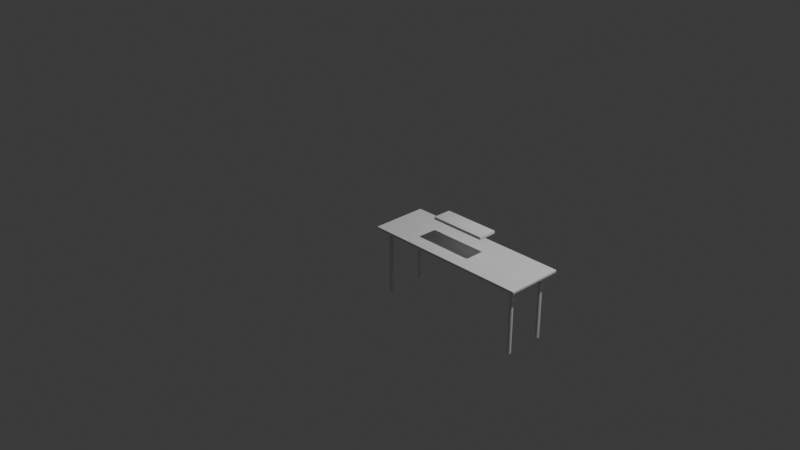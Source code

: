# Source: Untitled.blend  (saved by Blender 4.4.32; exported with 4.5.12 LTS)
import bpy
from mathutils import Matrix  # noqa: F401  (used for matrix-valued properties, if any)

bpy.ops.wm.read_factory_settings(use_empty=True)
scene = bpy.context.scene
scene.name = 'Scene'

# ---- collections
col_collection = bpy.data.collections.new('Collection'); scene.collection.children.link(col_collection)
col_table = bpy.data.collections.new('table'); scene.collection.children.link(col_table)

# ---- node groups
ng_smooth_by_angle = bpy.data.node_groups.new('Smooth by Angle', 'GeometryNodeTree')
_s = ng_smooth_by_angle.interface.new_socket(name='Mesh', in_out='OUTPUT', socket_type='NodeSocketGeometry')
_s = ng_smooth_by_angle.interface.new_socket(name='Mesh', in_out='INPUT', socket_type='NodeSocketGeometry')
_s = ng_smooth_by_angle.interface.new_socket(name='Angle', in_out='INPUT', socket_type='NodeSocketFloat')
_s.subtype = 'ANGLE'
_s.default_value = 0.5236
_s.min_value = 0.0
_s.max_value = 3.142
_s.description = 'Maximum face angle for smooth edges'
_s = ng_smooth_by_angle.interface.new_socket(name='Ignore Sharpness', in_out='INPUT', socket_type='NodeSocketBool')
_s.force_non_field = True
ng_smooth_by_angle.description = 'Set the sharpness of mesh edges based on the angle between the neighboring faces'
ng_smooth_by_angle.is_modifier = True
_N = ng_smooth_by_angle.nodes; _L = ng_smooth_by_angle.links
n0 = _N.new('GeometryNodeSetShadeSmooth'); n0.name = 'Set Shade Smooth'; n0.location = (120, -80)
n0.domain = 'EDGE'
n1 = _N.new('GeometryNodeSetShadeSmooth'); n1.name = 'Set Shade Smooth.001'; n1.location = (300, -80)
n2 = _N.new('NodeGroupOutput'); n2.name = 'Group Output'; n2.location = (480, -80)
n3 = _N.new('GeometryNodeInputMeshEdgeAngle'); n3.name = 'Edge Angle'; n3.location = (-440, -240)
n4 = _N.new('NodeGroupInput'); n4.name = 'Group Input'; n4.location = (-80, -80)
n5 = _N.new('GeometryNodeInputEdgeSmooth'); n5.name = 'Is Edge Smooth'; n5.location = (-260, -120)
n6 = _N.new('GeometryNodeInputShadeSmooth'); n6.name = 'Is Shade Smooth'; n6.location = (-440, -397)
n7 = _N.new('FunctionNodeCompare'); n7.name = 'Compare'; n7.location = (-260, -260)
n7.operation = 'LESS_EQUAL'
n7.inputs[6].default_value = (0.0, 0.0, 0.0, 0.0)
n7.inputs[7].default_value = (0.0, 0.0, 0.0, 0.0)
n8 = _N.new('FunctionNodeBooleanMath'); n8.name = 'Boolean Math.001'; n8.location = (-80, -260)
n9 = _N.new('NodeGroupInput'); n9.name = 'Group Input.001'; n9.location = (-440, -329)
n10 = _N.new('NodeGroupInput'); n10.name = 'Group Input.002'; n10.location = (-259, -189)
n11 = _N.new('FunctionNodeBooleanMath'); n11.name = 'Boolean Math'; n11.location = (-80, -149)
n11.operation = 'OR'
n12 = _N.new('FunctionNodeBooleanMath'); n12.name = 'Boolean Math.002'; n12.location = (-260, -380)
n12.operation = 'OR'
n13 = _N.new('NodeGroupInput'); n13.name = 'Group Input.003'; n13.location = (-440, -460)
_L.new(n3.outputs[0], n7.inputs[0])
_L.new(n1.outputs[0], n2.inputs[0])
_L.new(n9.outputs[1], n7.inputs[1])
_L.new(n7.outputs[0], n8.inputs[0])
_L.new(n4.outputs[0], n0.inputs[0])
_L.new(n0.outputs[0], n1.inputs[0])
_L.new(n8.outputs[0], n0.inputs[2])
_L.new(n10.outputs[2], n11.inputs[1])
_L.new(n5.outputs[0], n11.inputs[0])
_L.new(n11.outputs[0], n0.inputs[1])
_L.new(n13.outputs[2], n12.inputs[1])
_L.new(n6.outputs[0], n12.inputs[0])
_L.new(n12.outputs[0], n8.inputs[1])
n2.is_active_output = True

# ---- world
world_world = bpy.data.worlds.new('World'); scene.world = world_world
world_world.use_nodes = True; world_world.node_tree.nodes.clear()
_N = world_world.node_tree.nodes; _L = world_world.node_tree.links
n0 = _N.new('ShaderNodeOutputWorld'); n0.name = 'World Output'; n0.location = (300, 300)
n1 = _N.new('ShaderNodeBackground'); n1.name = 'Background'; n1.location = (10, 300)
n1.inputs[0].default_value = (0.05088, 0.05088, 0.05088, 1.0)
_L.new(n1.outputs[0], n0.inputs[0])
n0.is_active_output = True
world_world.color = (0.05088, 0.05088, 0.05088)
world_world.sun_shadow_jitter_overblur = 0.0

# ---- cameras
cam_camera = bpy.data.cameras.new('Camera')
cam_camera.clip_end = 100.0
cam_camera.ortho_scale = 7.314

# ---- lights
light_light = bpy.data.lights.new('Light', 'POINT')
light_light.energy = 1000.0
light_light.shadow_soft_size = 0.1

# ---- meshes
me_cube_003 = bpy.data.meshes.new('Cube.003')
me_cube_003.from_pydata([(-0.8947, -0.2947, -0.015), (-0.8947, -0.3, -0.009681), (-0.9, -0.2947, -0.009681), (-0.8947, -0.2963, -0.01474), (-0.8947, -0.2978, -0.01398), (-0.8963, -0.2947, -0.01474), (-0.8964, -0.2964, -0.01443), (-0.8963, -0.2977, -0.01372), (-0.8978, -0.2947, -0.01398), (-0.8977, -0.2963, -0.01371), (-0.8975, -0.2975, -0.01321), (-0.8963, -0.2997, -0.009681), (-0.8978, -0.299, -0.009681), (-0.8947, -0.2997, -0.01133), (-0.8964, -0.2994, -0.01137), (-0.8977, -0.2987, -0.01131), (-0.8947, -0.299, -0.01281), (-0.8963, -0.2987, -0.01274), (-0.8975, -0.2982, -0.0125), (-0.8997, -0.2947, -0.01133), (-0.899, -0.2947, -0.01281), (-0.8997, -0.2963, -0.009681), (-0.8994, -0.2964, -0.01138), (-0.8987, -0.2963, -0.01273), (-0.899, -0.2978, -0.009681), (-0.8987, -0.2977, -0.01132), (-0.8982, -0.2975, -0.0125), (-0.8947, -0.3, 0.009681), (-0.8947, -0.2947, 0.015), (-0.9, -0.2947, 0.009681), (-0.8947, -0.2997, 0.01133), (-0.8947, -0.299, 0.01281), (-0.8963, -0.2997, 0.009681), (-0.8964, -0.2994, 0.01138), (-0.8963, -0.2987, 0.01273), (-0.8978, -0.299, 0.009681), (-0.8977, -0.2987, 0.01132), (-0.8975, -0.2982, 0.0125), (-0.8963, -0.2947, 0.01474), (-0.8978, -0.2947, 0.01398), (-0.8947, -0.2963, 0.01474), (-0.8964, -0.2964, 0.01443), (-0.8977, -0.2963, 0.01372), (-0.8947, -0.2978, 0.01398), (-0.8963, -0.2977, 0.01371), (-0.8975, -0.2975, 0.01321), (-0.8997, -0.2963, 0.009681), (-0.899, -0.2978, 0.009681), (-0.8997, -0.2947, 0.01133), (-0.8994, -0.2964, 0.01137), (-0.8987, -0.2977, 0.01131), (-0.899, -0.2947, 0.01281), (-0.8987, -0.2963, 0.01274), (-0.8982, -0.2975, 0.0125), (-0.8947, 0.2947, -0.015), (-0.9, 0.2947, -0.009681), (-0.8947, 0.3, -0.009681), (-0.8963, 0.2947, -0.01474), (-0.8978, 0.2947, -0.01398), (-0.8947, 0.2963, -0.01474), (-0.8964, 0.2964, -0.01443), (-0.8977, 0.2963, -0.01372), (-0.8947, 0.2978, -0.01398), (-0.8963, 0.2977, -0.01371), (-0.8975, 0.2975, -0.01321), (-0.8997, 0.2963, -0.009681), (-0.899, 0.2978, -0.009681), (-0.8997, 0.2947, -0.01133), (-0.8994, 0.2964, -0.01137), (-0.8987, 0.2977, -0.01131), (-0.899, 0.2947, -0.01281), (-0.8987, 0.2963, -0.01274), (-0.8982, 0.2975, -0.0125), (-0.8947, 0.2997, -0.01133), (-0.8947, 0.299, -0.01281), (-0.8963, 0.2997, -0.009681), (-0.8964, 0.2994, -0.01138), (-0.8963, 0.2987, -0.01273), (-0.8978, 0.299, -0.009681), (-0.8977, 0.2987, -0.01132), (-0.8975, 0.2982, -0.0125), (-0.8947, 0.2947, 0.015), (-0.8947, 0.3, 0.009681), (-0.9, 0.2947, 0.009681), (-0.8947, 0.2963, 0.01474), (-0.8947, 0.2978, 0.01398), (-0.8963, 0.2947, 0.01474), (-0.8964, 0.2964, 0.01443), (-0.8963, 0.2977, 0.01372), (-0.8978, 0.2947, 0.01398), (-0.8977, 0.2963, 0.01371), (-0.8975, 0.2975, 0.01321), (-0.8963, 0.2997, 0.009681), (-0.8978, 0.299, 0.009681), (-0.8947, 0.2997, 0.01133), (-0.8964, 0.2994, 0.01137), (-0.8977, 0.2987, 0.01131), (-0.8947, 0.299, 0.01281), (-0.8963, 0.2987, 0.01274), (-0.8975, 0.2982, 0.0125), (-0.8997, 0.2947, 0.01133), (-0.899, 0.2947, 0.01281), (-0.8997, 0.2963, 0.009681), (-0.8994, 0.2964, 0.01138), (-0.8987, 0.2963, 0.01273), (-0.899, 0.2978, 0.009681), (-0.8987, 0.2977, 0.01132), (-0.8982, 0.2975, 0.0125), (0.8947, -0.2947, -0.015), (0.9, -0.2947, -0.009681), (0.8947, -0.3, -0.009681), (0.8963, -0.2947, -0.01474), (0.8978, -0.2947, -0.01398), (0.8947, -0.2963, -0.01474), (0.8964, -0.2964, -0.01443), (0.8977, -0.2963, -0.01372), (0.8947, -0.2978, -0.01398), (0.8963, -0.2977, -0.01371), (0.8975, -0.2975, -0.01321), (0.8997, -0.2963, -0.009681), (0.899, -0.2978, -0.009681), (0.8997, -0.2947, -0.01133), (0.8994, -0.2964, -0.01137), (0.8987, -0.2977, -0.01131), (0.899, -0.2947, -0.01281), (0.8987, -0.2963, -0.01274), (0.8982, -0.2975, -0.0125), (0.8947, -0.2997, -0.01133), (0.8947, -0.299, -0.01281), (0.8963, -0.2997, -0.009681), (0.8964, -0.2994, -0.01138), (0.8963, -0.2987, -0.01273), (0.8978, -0.299, -0.009681), (0.8977, -0.2987, -0.01132), (0.8975, -0.2982, -0.0125), (0.8947, -0.2947, 0.015), (0.8947, -0.3, 0.009681), (0.9, -0.2947, 0.009681), (0.8947, -0.2963, 0.01474), (0.8947, -0.2978, 0.01398), (0.8963, -0.2947, 0.01474), (0.8964, -0.2964, 0.01443), (0.8963, -0.2977, 0.01372), (0.8978, -0.2947, 0.01398), (0.8977, -0.2963, 0.01371), (0.8975, -0.2975, 0.01321), (0.8963, -0.2997, 0.009681), (0.8978, -0.299, 0.009681), (0.8947, -0.2997, 0.01133), (0.8964, -0.2994, 0.01137), (0.8977, -0.2987, 0.01131), (0.8947, -0.299, 0.01281), (0.8963, -0.2987, 0.01274), (0.8975, -0.2982, 0.0125), (0.8997, -0.2947, 0.01133), (0.899, -0.2947, 0.01281), (0.8997, -0.2963, 0.009681), (0.8994, -0.2964, 0.01138), (0.8987, -0.2963, 0.01273), (0.899, -0.2978, 0.009681), (0.8987, -0.2977, 0.01132), (0.8982, -0.2975, 0.0125), (0.8947, 0.2947, -0.015), (0.8947, 0.3, -0.009681), (0.9, 0.2947, -0.009681), (0.8947, 0.2963, -0.01474), (0.8947, 0.2978, -0.01398), (0.8963, 0.2947, -0.01474), (0.8964, 0.2964, -0.01443), (0.8963, 0.2977, -0.01372), (0.8978, 0.2947, -0.01398), (0.8977, 0.2963, -0.01371), (0.8975, 0.2975, -0.01321), (0.8963, 0.2997, -0.009681), (0.8978, 0.299, -0.009681), (0.8947, 0.2997, -0.01133), (0.8964, 0.2994, -0.01137), (0.8977, 0.2987, -0.01131), (0.8947, 0.299, -0.01281), (0.8963, 0.2987, -0.01274), (0.8975, 0.2982, -0.0125), (0.8997, 0.2947, -0.01133), (0.899, 0.2947, -0.01281), (0.8997, 0.2963, -0.009681), (0.8994, 0.2964, -0.01138), (0.8987, 0.2963, -0.01273), (0.899, 0.2978, -0.009681), (0.8987, 0.2977, -0.01132), (0.8982, 0.2975, -0.0125), (0.8947, 0.2947, 0.015), (0.9, 0.2947, 0.009681), (0.8947, 0.3, 0.009681), (0.8963, 0.2947, 0.01474), (0.8978, 0.2947, 0.01398), (0.8947, 0.2963, 0.01474), (0.8964, 0.2964, 0.01443), (0.8977, 0.2963, 0.01372), (0.8947, 0.2978, 0.01398), (0.8963, 0.2977, 0.01371), (0.8975, 0.2975, 0.01321), (0.8997, 0.2963, 0.009681), (0.899, 0.2978, 0.009681), (0.8997, 0.2947, 0.01133), (0.8994, 0.2964, 0.01137), (0.8987, 0.2977, 0.01131), (0.899, 0.2947, 0.01281), (0.8987, 0.2963, 0.01274), (0.8982, 0.2975, 0.0125), (0.8947, 0.2997, 0.01133), (0.8947, 0.299, 0.01281), (0.8963, 0.2997, 0.009681), (0.8964, 0.2994, 0.01138), (0.8963, 0.2987, 0.01273), (0.8978, 0.299, 0.009681), (0.8977, 0.2987, 0.01132), (0.8975, 0.2982, 0.0125)], [], [(110, 136, 27, 1), (164, 190, 137, 109), (189, 81, 28, 135), (2, 29, 83, 55), (56, 82, 191, 163), (0, 3, 6, 5), (3, 4, 7, 6), (4, 16, 17, 7), (5, 6, 9, 8), (6, 7, 10, 9), (7, 17, 18, 10), (1, 11, 14, 13), (11, 12, 15, 14), (12, 24, 25, 15), (13, 14, 17, 16), (14, 15, 18, 17), (15, 25, 26, 18), (2, 19, 22, 21), (19, 20, 23, 22), (20, 8, 9, 23), (21, 22, 25, 24), (22, 23, 26, 25), (23, 9, 10, 26), (10, 18, 26), (27, 30, 33, 32), (30, 31, 34, 33), (31, 43, 44, 34), (32, 33, 36, 35), (33, 34, 37, 36), (34, 44, 45, 37), (28, 38, 41, 40), (38, 39, 42, 41), (39, 51, 52, 42), (40, 41, 44, 43), (41, 42, 45, 44), (42, 52, 53, 45), (29, 46, 49, 48), (46, 47, 50, 49), (47, 35, 36, 50), (48, 49, 52, 51), (49, 50, 53, 52), (50, 36, 37, 53), (37, 45, 53), (54, 57, 60, 59), (57, 58, 61, 60), (58, 70, 71, 61), (59, 60, 63, 62), (60, 61, 64, 63), (61, 71, 72, 64), (55, 65, 68, 67), (65, 66, 69, 68), (66, 78, 79, 69), (67, 68, 71, 70), (68, 69, 72, 71), (69, 79, 80, 72), (56, 73, 76, 75), (73, 74, 77, 76), (74, 62, 63, 77), (75, 76, 79, 78), (76, 77, 80, 79), (77, 63, 64, 80), (64, 72, 80), (81, 84, 87, 86), (84, 85, 88, 87), (85, 97, 98, 88), (86, 87, 90, 89), (87, 88, 91, 90), (88, 98, 99, 91), (82, 92, 95, 94), (92, 93, 96, 95), (93, 105, 106, 96), (94, 95, 98, 97), (95, 96, 99, 98), (96, 106, 107, 99), (83, 100, 103, 102), (100, 101, 104, 103), (101, 89, 90, 104), (102, 103, 106, 105), (103, 104, 107, 106), (104, 90, 91, 107), (91, 99, 107), (108, 111, 114, 113), (111, 112, 115, 114), (112, 124, 125, 115), (113, 114, 117, 116), (114, 115, 118, 117), (115, 125, 126, 118), (109, 119, 122, 121), (119, 120, 123, 122), (120, 132, 133, 123), (121, 122, 125, 124), (122, 123, 126, 125), (123, 133, 134, 126), (110, 127, 130, 129), (127, 128, 131, 130), (128, 116, 117, 131), (129, 130, 133, 132), (130, 131, 134, 133), (131, 117, 118, 134), (118, 126, 134), (135, 138, 141, 140), (138, 139, 142, 141), (139, 151, 152, 142), (140, 141, 144, 143), (141, 142, 145, 144), (142, 152, 153, 145), (136, 146, 149, 148), (146, 147, 150, 149), (147, 159, 160, 150), (148, 149, 152, 151), (149, 150, 153, 152), (150, 160, 161, 153), (137, 154, 157, 156), (154, 155, 158, 157), (155, 143, 144, 158), (156, 157, 160, 159), (157, 158, 161, 160), (158, 144, 145, 161), (145, 153, 161), (162, 165, 168, 167), (165, 166, 169, 168), (166, 178, 179, 169), (167, 168, 171, 170), (168, 169, 172, 171), (169, 179, 180, 172), (163, 173, 176, 175), (173, 174, 177, 176), (174, 186, 187, 177), (175, 176, 179, 178), (176, 177, 180, 179), (177, 187, 188, 180), (164, 181, 184, 183), (181, 182, 185, 184), (182, 170, 171, 185), (183, 184, 187, 186), (184, 185, 188, 187), (185, 171, 172, 188), (172, 180, 188), (189, 192, 195, 194), (192, 193, 196, 195), (193, 205, 206, 196), (194, 195, 198, 197), (195, 196, 199, 198), (196, 206, 207, 199), (190, 200, 203, 202), (200, 201, 204, 203), (201, 213, 214, 204), (202, 203, 206, 205), (203, 204, 207, 206), (204, 214, 215, 207), (191, 208, 211, 210), (208, 209, 212, 211), (209, 197, 198, 212), (210, 211, 214, 213), (211, 212, 215, 214), (212, 198, 199, 215), (199, 207, 215), (54, 0, 5, 57), (57, 5, 8, 58), (58, 8, 20, 70), (70, 20, 19, 67), (67, 19, 2, 55), (1, 27, 32, 11), (11, 32, 35, 12), (12, 35, 47, 24), (24, 47, 46, 21), (21, 46, 29, 2), (28, 81, 86, 38), (38, 86, 89, 39), (39, 89, 101, 51), (51, 101, 100, 48), (48, 100, 83, 29), (82, 56, 75, 92), (92, 75, 78, 93), (93, 78, 66, 105), (105, 66, 65, 102), (102, 65, 55, 83), (162, 54, 59, 165), (165, 59, 62, 166), (166, 62, 74, 178), (178, 74, 73, 175), (175, 73, 56, 163), (81, 189, 194, 84), (84, 194, 197, 85), (85, 197, 209, 97), (97, 209, 208, 94), (94, 208, 191, 82), (190, 164, 183, 200), (200, 183, 186, 201), (201, 186, 174, 213), (213, 174, 173, 210), (210, 173, 163, 191), (108, 162, 167, 111), (111, 167, 170, 112), (112, 170, 182, 124), (124, 182, 181, 121), (121, 181, 164, 109), (189, 135, 140, 192), (192, 140, 143, 193), (193, 143, 155, 205), (205, 155, 154, 202), (202, 154, 137, 190), (136, 110, 129, 146), (146, 129, 132, 147), (147, 132, 120, 159), (159, 120, 119, 156), (156, 119, 109, 137), (0, 108, 113, 3), (3, 113, 116, 4), (4, 116, 128, 16), (16, 128, 127, 13), (13, 127, 110, 1), (135, 28, 40, 138), (138, 40, 43, 139), (139, 43, 31, 151), (151, 31, 30, 148), (148, 30, 27, 136), (54, 162, 108, 0)])
me_cube_003.polygons.foreach_set('use_smooth', [True] * 218)
_uv = me_cube_003.uv_layers.new(name='UVMap')
_uv.uv.foreach_set('vector', [0.4193, 0.7507, 0.5807, 0.7507, 0.5807, 0.9993, 0.4193, 0.9993, 0.4193, 0.5022, 0.5807, 0.5022, 0.5807, 0.7478, 0.4193, 0.7478, 0.6257, 0.5022, 0.8743, 0.5022, 0.8743, 0.7478, 0.6257, 0.7478, 0.4193, 0.002216, 0.5807, 0.002216, 0.5807, 0.2478, 0.4193, 0.2478, 0.4193, 0.2507, 0.5807, 0.2507, 0.5807, 0.4993, 0.4193, 0.4993, 0.1257, 0.7478, 0.1257, 0.7485, 0.1255, 0.7485, 0.1255, 0.7478, 0.1257, 0.7485, 0.1257, 0.7491, 0.1255, 0.7491, 0.1255, 0.7485, 0.1257, 0.7491, 0.1257, 0.75, 0.1255, 0.75, 0.1255, 0.7491, 0.1255, 0.7478, 0.1255, 0.7485, 0.1253, 0.7485, 0.1253, 0.7478, 0.1255, 0.7485, 0.1255, 0.7491, 0.1253, 0.749, 0.1253, 0.7485, 0.1255, 0.7491, 0.1255, 0.75, 0.1253, 0.75, 0.1253, 0.749, 0.4193, 0.9993, 0.4193, 0.9995, 0.4053, 0.9995, 0.4056, 0.9993, 0.4193, 0.9995, 0.4193, 1.0, 0.4057, 1.0, 0.4053, 0.9995, 0.4193, 0.0, 0.4193, 0.0009138, 0.4057, 0.0009426, 0.4057, 0.0, 0.4056, 0.9993, 0.4053, 0.9995, 0.375, 0.9995, 0.375, 0.9993, 0.4053, 0.9995, 0.4057, 1.0, 0.375, 0.9997, 0.375, 0.9995, 0.4057, 0.0, 0.4057, 0.0009426, 0.375, 0.001043, 0.375, 0.0, 0.4193, 0.002216, 0.4056, 0.002216, 0.4052, 0.001513, 0.4193, 0.001531, 0.4056, 0.002216, 0.375, 0.002216, 0.375, 0.001536, 0.4052, 0.001513, 0.125, 0.7478, 0.1253, 0.7478, 0.1253, 0.7485, 0.125, 0.7485, 0.4193, 0.001531, 0.4052, 0.001513, 0.4057, 0.0009426, 0.4193, 0.0009138, 0.4052, 0.001513, 0.375, 0.001536, 0.375, 0.001043, 0.4057, 0.0009426, 0.125, 0.7485, 0.1253, 0.7485, 0.1253, 0.749, 0.125, 0.749, 0.1253, 0.749, 0.1253, 0.75, 0.125, 0.749, 0.5807, 0.9993, 0.5944, 0.9993, 0.5948, 0.9995, 0.5807, 0.9995, 0.5944, 0.9993, 0.6067, 0.9993, 0.6061, 0.9995, 0.5948, 0.9995, 0.6067, 0.9993, 0.625, 0.9993, 0.625, 0.9995, 0.6061, 0.9995, 0.5807, 0.9995, 0.5948, 0.9995, 0.5943, 1.0, 0.5807, 1.0, 0.5948, 0.9995, 0.6061, 0.9995, 0.6041, 0.9997, 0.5943, 1.0, 0.6061, 0.9995, 0.625, 0.9995, 0.625, 0.9997, 0.6041, 0.9997, 0.8743, 0.7478, 0.8745, 0.7478, 0.8745, 0.7485, 0.8743, 0.7485, 0.8745, 0.7478, 0.875, 0.7478, 0.875, 0.7485, 0.8745, 0.7485, 0.625, 0.002216, 0.6067, 0.002216, 0.6061, 0.001534, 0.625, 0.001536, 0.8743, 0.7485, 0.8745, 0.7485, 0.8745, 0.75, 0.8743, 0.75, 0.8745, 0.7485, 0.875, 0.7485, 0.8747, 0.75, 0.8745, 0.75, 0.625, 0.001536, 0.6061, 0.001534, 0.6041, 0.001044, 0.625, 0.0, 0.5807, 0.002216, 0.5807, 0.001531, 0.5947, 0.001509, 0.5944, 0.002216, 0.5807, 0.001531, 0.5807, 0.0009138, 0.5943, 0.0009438, 0.5947, 0.001509, 0.5807, 0.0009138, 0.5807, 0.0, 0.5943, 0.0, 0.5943, 0.0009438, 0.5944, 0.002216, 0.5947, 0.001509, 0.6061, 0.001534, 0.6067, 0.002216, 0.5947, 0.001509, 0.5943, 0.0009438, 0.6041, 0.001044, 0.6061, 0.001534, 0.5943, 0.0009438, 0.5943, 0.0, 0.6041, 0.000746, 0.6041, 0.001044, 0.6041, 0.9997, 0.625, 0.9997, 0.6041, 0.9998, 0.1257, 0.5022, 0.1255, 0.5022, 0.1255, 0.5015, 0.1257, 0.5015, 0.1255, 0.5022, 0.1253, 0.5022, 0.1253, 0.5015, 0.1255, 0.5015, 0.1253, 0.5022, 0.125, 0.5022, 0.125, 0.5015, 0.1253, 0.5015, 0.1257, 0.5015, 0.1255, 0.5015, 0.1255, 0.5009, 0.1257, 0.5009, 0.1255, 0.5015, 0.1253, 0.5015, 0.1253, 0.501, 0.1255, 0.5009, 0.1253, 0.5015, 0.125, 0.5015, 0.125, 0.501, 0.1253, 0.501, 0.4193, 0.2478, 0.4193, 0.2485, 0.4053, 0.2485, 0.4056, 0.2478, 0.4193, 0.2485, 0.4193, 0.2491, 0.4057, 0.2491, 0.4053, 0.2485, 0.4193, 0.2491, 0.4193, 0.2503, 0.4057, 0.2503, 0.4057, 0.2491, 0.4056, 0.2478, 0.4053, 0.2485, 0.375, 0.2485, 0.375, 0.2478, 0.4053, 0.2485, 0.4057, 0.2491, 0.375, 0.249, 0.375, 0.2485, 0.4057, 0.2491, 0.4057, 0.2503, 0.375, 0.2503, 0.375, 0.249, 0.4193, 0.2507, 0.4056, 0.2507, 0.4052, 0.2505, 0.4193, 0.2505, 0.4056, 0.2507, 0.375, 0.2507, 0.375, 0.2505, 0.4052, 0.2505, 0.1257, 0.5, 0.1257, 0.5009, 0.1255, 0.5009, 0.1255, 0.5, 0.4193, 0.2505, 0.4052, 0.2505, 0.4057, 0.2503, 0.4193, 0.2503, 0.4052, 0.2505, 0.375, 0.2505, 0.375, 0.2503, 0.4057, 0.2503, 0.1255, 0.5, 0.1255, 0.5009, 0.1253, 0.501, 0.1253, 0.5, 0.1253, 0.501, 0.125, 0.501, 0.1253, 0.5, 0.8743, 0.5022, 0.8743, 0.5015, 0.8745, 0.5015, 0.8745, 0.5022, 0.8743, 0.5015, 0.8743, 0.5, 0.8745, 0.5, 0.8745, 0.5015, 0.625, 0.2507, 0.6067, 0.2507, 0.6061, 0.2505, 0.625, 0.2505, 0.8745, 0.5022, 0.8745, 0.5015, 0.875, 0.5015, 0.875, 0.5022, 0.8745, 0.5015, 0.8745, 0.5, 0.8747, 0.5, 0.875, 0.5015, 0.625, 0.2505, 0.6061, 0.2505, 0.6041, 0.2503, 0.625, 0.2503, 0.5807, 0.2507, 0.5807, 0.2505, 0.5947, 0.2505, 0.5944, 0.2507, 0.5807, 0.2505, 0.5807, 0.2503, 0.5943, 0.2503, 0.5947, 0.2505, 0.5807, 0.2503, 0.5807, 0.2491, 0.5943, 0.2491, 0.5943, 0.2503, 0.5944, 0.2507, 0.5947, 0.2505, 0.6061, 0.2505, 0.6067, 0.2507, 0.5947, 0.2505, 0.5943, 0.2503, 0.6041, 0.2503, 0.6061, 0.2505, 0.5943, 0.2503, 0.5943, 0.2491, 0.6041, 0.249, 0.6041, 0.2503, 0.5807, 0.2478, 0.5944, 0.2478, 0.5948, 0.2485, 0.5807, 0.2485, 0.5944, 0.2478, 0.6067, 0.2478, 0.6061, 0.2485, 0.5948, 0.2485, 0.6067, 0.2478, 0.625, 0.2478, 0.625, 0.2485, 0.6061, 0.2485, 0.5807, 0.2485, 0.5948, 0.2485, 0.5943, 0.2491, 0.5807, 0.2491, 0.5948, 0.2485, 0.6061, 0.2485, 0.6041, 0.249, 0.5943, 0.2491, 0.6061, 0.2485, 0.625, 0.2485, 0.625, 0.25, 0.6041, 0.249, 0.625, 0.2503, 0.6041, 0.2503, 0.6041, 0.2502, 0.3743, 0.7478, 0.3745, 0.7478, 0.3745, 0.7485, 0.3743, 0.7485, 0.3745, 0.7478, 0.3747, 0.7478, 0.3747, 0.7485, 0.3745, 0.7485, 0.3747, 0.7478, 0.3933, 0.7478, 0.3939, 0.7485, 0.3747, 0.7485, 0.3743, 0.7485, 0.3745, 0.7485, 0.3745, 0.7491, 0.3743, 0.7491, 0.3745, 0.7485, 0.3747, 0.7485, 0.3747, 0.749, 0.3745, 0.7491, 0.3747, 0.7485, 0.3939, 0.7485, 0.3959, 0.749, 0.3747, 0.749, 0.4193, 0.7478, 0.4193, 0.7485, 0.4053, 0.7485, 0.4056, 0.7478, 0.4193, 0.7485, 0.4193, 0.7491, 0.4057, 0.7491, 0.4053, 0.7485, 0.4193, 0.7491, 0.4193, 0.7503, 0.4057, 0.7503, 0.4057, 0.7491, 0.4056, 0.7478, 0.4053, 0.7485, 0.3939, 0.7485, 0.3933, 0.7478, 0.4053, 0.7485, 0.4057, 0.7491, 0.3959, 0.749, 0.3939, 0.7485, 0.4057, 0.7491, 0.4057, 0.7503, 0.375, 0.7503, 0.3959, 0.749, 0.4193, 0.7507, 0.4056, 0.7507, 0.4052, 0.7505, 0.4193, 0.7505, 0.4056, 0.7507, 0.375, 0.7507, 0.375, 0.7505, 0.4052, 0.7505, 0.3743, 0.75, 0.3743, 0.7491, 0.3745, 0.7491, 0.3745, 0.75, 0.4193, 0.7505, 0.4052, 0.7505, 0.4057, 0.7503, 0.4193, 0.7503, 0.4052, 0.7505, 0.375, 0.7505, 0.375, 0.7503, 0.4057, 0.7503, 0.3745, 0.75, 0.3745, 0.7491, 0.3747, 0.749, 0.3747, 0.75, 0.3747, 0.749, 0.3748, 0.749, 0.3747, 0.75, 0.6257, 0.7478, 0.6257, 0.7485, 0.6255, 0.7485, 0.6255, 0.7478, 0.6257, 0.7485, 0.6257, 0.75, 0.6255, 0.75, 0.6255, 0.7485, 0.625, 0.7507, 0.6067, 0.7507, 0.6061, 0.7505, 0.625, 0.7505, 0.6255, 0.7478, 0.6255, 0.7485, 0.6253, 0.7485, 0.6253, 0.7478, 0.6255, 0.7485, 0.6255, 0.75, 0.6253, 0.75, 0.6253, 0.7485, 0.625, 0.7505, 0.6061, 0.7505, 0.6041, 0.7503, 0.625, 0.7503, 0.5807, 0.7507, 0.5807, 0.7505, 0.5947, 0.7505, 0.5944, 0.7507, 0.5807, 0.7505, 0.5807, 0.7503, 0.5943, 0.7503, 0.5947, 0.7505, 0.5807, 0.7503, 0.5807, 0.7491, 0.5943, 0.7491, 0.5943, 0.7503, 0.5944, 0.7507, 0.5947, 0.7505, 0.6061, 0.7505, 0.6067, 0.7507, 0.5947, 0.7505, 0.5943, 0.7503, 0.6041, 0.7503, 0.6061, 0.7505, 0.5943, 0.7503, 0.5943, 0.7491, 0.6041, 0.749, 0.6041, 0.7503, 0.5807, 0.7478, 0.5944, 0.7478, 0.5948, 0.7485, 0.5807, 0.7485, 0.5944, 0.7478, 0.6067, 0.7478, 0.6061, 0.7485, 0.5948, 0.7485, 0.6067, 0.7478, 0.6253, 0.7478, 0.6253, 0.7485, 0.6061, 0.7485, 0.5807, 0.7485, 0.5948, 0.7485, 0.5943, 0.7491, 0.5807, 0.7491, 0.5948, 0.7485, 0.6061, 0.7485, 0.6041, 0.749, 0.5943, 0.7491, 0.6061, 0.7485, 0.6253, 0.7485, 0.6253, 0.75, 0.6041, 0.749, 0.625, 0.7503, 0.6041, 0.7503, 0.6041, 0.7502, 0.3743, 0.5022, 0.3743, 0.5015, 0.3745, 0.5015, 0.3745, 0.5022, 0.3743, 0.5015, 0.3743, 0.5009, 0.3745, 0.5009, 0.3745, 0.5015, 0.3743, 0.5009, 0.3743, 0.5, 0.3745, 0.5, 0.3745, 0.5009, 0.3745, 0.5022, 0.3745, 0.5015, 0.3747, 0.5015, 0.3747, 0.5022, 0.3745, 0.5015, 0.3745, 0.5009, 0.3747, 0.501, 0.3747, 0.5015, 0.3745, 0.5009, 0.3745, 0.5, 0.3747, 0.5, 0.3747, 0.501, 0.4193, 0.4993, 0.4193, 0.4995, 0.4053, 0.4995, 0.4056, 0.4993, 0.4193, 0.4995, 0.4193, 0.4997, 0.4057, 0.4997, 0.4053, 0.4995, 0.4193, 0.4997, 0.4193, 0.5009, 0.4057, 0.5009, 0.4057, 0.4997, 0.4056, 0.4993, 0.4053, 0.4995, 0.375, 0.4995, 0.375, 0.4993, 0.4053, 0.4995, 0.4057, 0.4997, 0.375, 0.4997, 0.375, 0.4995, 0.4057, 0.4997, 0.4057, 0.5009, 0.3959, 0.501, 0.375, 0.4997, 0.4193, 0.5022, 0.4056, 0.5022, 0.4052, 0.5015, 0.4193, 0.5015, 0.4056, 0.5022, 0.3933, 0.5022, 0.3939, 0.5015, 0.4052, 0.5015, 0.3933, 0.5022, 0.3747, 0.5022, 0.3747, 0.5015, 0.3939, 0.5015, 0.4193, 0.5015, 0.4052, 0.5015, 0.4057, 0.5009, 0.4193, 0.5009, 0.4052, 0.5015, 0.3939, 0.5015, 0.3959, 0.501, 0.4057, 0.5009, 0.3939, 0.5015, 0.3747, 0.5015, 0.3747, 0.501, 0.3959, 0.501, 0.3747, 0.501, 0.3747, 0.5, 0.3748, 0.501, 0.6257, 0.5022, 0.6255, 0.5022, 0.6255, 0.5015, 0.6257, 0.5015, 0.6255, 0.5022, 0.6253, 0.5022, 0.6253, 0.5015, 0.6255, 0.5015, 0.6253, 0.5022, 0.6067, 0.5022, 0.6061, 0.5015, 0.6253, 0.5015, 0.6257, 0.5015, 0.6255, 0.5015, 0.6255, 0.5, 0.6257, 0.5, 0.6255, 0.5015, 0.6253, 0.5015, 0.6253, 0.501, 0.6255, 0.5, 0.6253, 0.5015, 0.6061, 0.5015, 0.6041, 0.501, 0.6253, 0.501, 0.5807, 0.5022, 0.5807, 0.5015, 0.5947, 0.5015, 0.5944, 0.5022, 0.5807, 0.5015, 0.5807, 0.5009, 0.5943, 0.5009, 0.5947, 0.5015, 0.5807, 0.5009, 0.5807, 0.4997, 0.5943, 0.4997, 0.5943, 0.5009, 0.5944, 0.5022, 0.5947, 0.5015, 0.6061, 0.5015, 0.6067, 0.5022, 0.5947, 0.5015, 0.5943, 0.5009, 0.6041, 0.501, 0.6061, 0.5015, 0.5943, 0.5009, 0.5943, 0.4997, 0.6041, 0.4997, 0.6041, 0.501, 0.5807, 0.4993, 0.5944, 0.4993, 0.5948, 0.4995, 0.5807, 0.4995, 0.5944, 0.4993, 0.6067, 0.4993, 0.6061, 0.4995, 0.5948, 0.4995, 0.6067, 0.4993, 0.625, 0.4993, 0.625, 0.4995, 0.6061, 0.4995, 0.5807, 0.4995, 0.5948, 0.4995, 0.5943, 0.4997, 0.5807, 0.4997, 0.5948, 0.4995, 0.6061, 0.4995, 0.6041, 0.4997, 0.5943, 0.4997, 0.6061, 0.4995, 0.625, 0.4995, 0.6101, 0.4997, 0.6041, 0.4997, 0.6101, 0.501, 0.6041, 0.501, 0.6041, 0.5007, 0.1257, 0.5022, 0.1257, 0.7478, 0.1255, 0.7478, 0.1255, 0.5022, 0.1255, 0.5022, 0.1255, 0.7478, 0.1253, 0.7478, 0.1253, 0.5022, 0.1253, 0.5022, 0.1253, 0.7478, 0.125, 0.7478, 0.125, 0.5022, 0.375, 0.2478, 0.375, 0.002216, 0.4056, 0.002216, 0.4056, 0.2478, 0.4056, 0.2478, 0.4056, 0.002216, 0.4193, 0.002216, 0.4193, 0.2478, 0.4193, 0.9993, 0.5807, 0.9993, 0.5807, 0.9995, 0.4193, 0.9995, 0.4193, 0.9995, 0.5807, 0.9995, 0.5807, 1.0, 0.4193, 1.0, 0.4193, 0.0, 0.5807, 0.0, 0.5807, 0.0009138, 0.4193, 0.0009138, 0.4193, 0.0009138, 0.5807, 0.0009138, 0.5807, 0.001531, 0.4193, 0.001531, 0.4193, 0.001531, 0.5807, 0.001531, 0.5807, 0.002216, 0.4193, 0.002216, 0.8743, 0.7478, 0.8743, 0.5022, 0.8745, 0.5022, 0.8745, 0.7478, 0.8745, 0.7478, 0.8745, 0.5022, 0.875, 0.5022, 0.875, 0.7478, 0.625, 0.002216, 0.625, 0.2478, 0.6067, 0.2478, 0.6067, 0.002216, 0.6067, 0.002216, 0.6067, 0.2478, 0.5944, 0.2478, 0.5944, 0.002216, 0.5944, 0.002216, 0.5944, 0.2478, 0.5807, 0.2478, 0.5807, 0.002216, 0.5807, 0.2507, 0.4193, 0.2507, 0.4193, 0.2505, 0.5807, 0.2505, 0.5807, 0.2505, 0.4193, 0.2505, 0.4193, 0.2503, 0.5807, 0.2503, 0.5807, 0.2503, 0.4193, 0.2503, 0.4193, 0.2491, 0.5807, 0.2491, 0.5807, 0.2491, 0.4193, 0.2491, 0.4193, 0.2485, 0.5807, 0.2485, 0.5807, 0.2485, 0.4193, 0.2485, 0.4193, 0.2478, 0.5807, 0.2478, 0.3743, 0.5022, 0.1257, 0.5022, 0.1257, 0.5015, 0.3743, 0.5015, 0.3743, 0.5015, 0.1257, 0.5015, 0.1257, 0.5009, 0.3743, 0.5009, 0.3743, 0.5009, 0.1257, 0.5009, 0.1257, 0.5, 0.3743, 0.5, 0.375, 0.4993, 0.375, 0.2507, 0.4056, 0.2507, 0.4056, 0.4993, 0.4056, 0.4993, 0.4056, 0.2507, 0.4193, 0.2507, 0.4193, 0.4993, 0.8743, 0.5022, 0.6257, 0.5022, 0.6257, 0.5015, 0.8743, 0.5015, 0.8743, 0.5015, 0.6257, 0.5015, 0.6257, 0.5, 0.8743, 0.5, 0.625, 0.2507, 0.625, 0.4993, 0.6067, 0.4993, 0.6067, 0.2507, 0.6067, 0.2507, 0.6067, 0.4993, 0.5944, 0.4993, 0.5944, 0.2507, 0.5944, 0.2507, 0.5944, 0.4993, 0.5807, 0.4993, 0.5807, 0.2507, 0.5807, 0.5022, 0.4193, 0.5022, 0.4193, 0.5015, 0.5807, 0.5015, 0.5807, 0.5015, 0.4193, 0.5015, 0.4193, 0.5009, 0.5807, 0.5009, 0.5807, 0.5009, 0.4193, 0.5009, 0.4193, 0.4997, 0.5807, 0.4997, 0.5807, 0.4997, 0.4193, 0.4997, 0.4193, 0.4995, 0.5807, 0.4995, 0.5807, 0.4995, 0.4193, 0.4995, 0.4193, 0.4993, 0.5807, 0.4993, 0.3743, 0.7478, 0.3743, 0.5022, 0.3745, 0.5022, 0.3745, 0.7478, 0.3745, 0.7478, 0.3745, 0.5022, 0.3747, 0.5022, 0.3747, 0.7478, 0.3747, 0.7478, 0.3747, 0.5022, 0.3933, 0.5022, 0.3933, 0.7478, 0.3933, 0.7478, 0.3933, 0.5022, 0.4056, 0.5022, 0.4056, 0.7478, 0.4056, 0.7478, 0.4056, 0.5022, 0.4193, 0.5022, 0.4193, 0.7478, 0.6257, 0.5022, 0.6257, 0.7478, 0.6255, 0.7478, 0.6255, 0.5022, 0.6255, 0.5022, 0.6255, 0.7478, 0.6253, 0.7478, 0.6253, 0.5022, 0.6253, 0.5022, 0.6253, 0.7478, 0.6067, 0.7478, 0.6067, 0.5022, 0.6067, 0.5022, 0.6067, 0.7478, 0.5944, 0.7478, 0.5944, 0.5022, 0.5944, 0.5022, 0.5944, 0.7478, 0.5807, 0.7478, 0.5807, 0.5022, 0.5807, 0.7507, 0.4193, 0.7507, 0.4193, 0.7505, 0.5807, 0.7505, 0.5807, 0.7505, 0.4193, 0.7505, 0.4193, 0.7503, 0.5807, 0.7503, 0.5807, 0.7503, 0.4193, 0.7503, 0.4193, 0.7491, 0.5807, 0.7491, 0.5807, 0.7491, 0.4193, 0.7491, 0.4193, 0.7485, 0.5807, 0.7485, 0.5807, 0.7485, 0.4193, 0.7485, 0.4193, 0.7478, 0.5807, 0.7478, 0.1257, 0.7478, 0.3743, 0.7478, 0.3743, 0.7485, 0.1257, 0.7485, 0.1257, 0.7485, 0.3743, 0.7485, 0.3743, 0.7491, 0.1257, 0.7491, 0.1257, 0.7491, 0.3743, 0.7491, 0.3743, 0.75, 0.1257, 0.75, 0.375, 0.9993, 0.375, 0.7507, 0.4056, 0.7507, 0.4056, 0.9993, 0.4056, 0.9993, 0.4056, 0.7507, 0.4193, 0.7507, 0.4193, 0.9993, 0.6257, 0.7478, 0.8743, 0.7478, 0.8743, 0.7485, 0.6257, 0.7485, 0.6257, 0.7485, 0.8743, 0.7485, 0.8743, 0.75, 0.6257, 0.75, 0.625, 0.7507, 0.625, 0.9993, 0.6067, 0.9993, 0.6067, 0.7507, 0.6067, 0.7507, 0.6067, 0.9993, 0.5944, 0.9993, 0.5944, 0.7507, 0.5944, 0.7507, 0.5944, 0.9993, 0.5807, 0.9993, 0.5807, 0.7507, 0.1257, 0.5022, 0.3743, 0.5022, 0.3743, 0.7478, 0.1257, 0.7478])
me_cube_003.update()
me_cube_005 = bpy.data.meshes.new('Cube.005')
me_cube_005.from_pydata([(-1.0, -1.0, -1.0), (-1.0, -1.0, 1.0), (-1.0, 1.0, -1.0), (-1.0, 1.0, 1.0), (1.0, -1.0, -1.0), (1.0, -1.0, 1.0), (1.0, 1.0, -1.0), (1.0, 1.0, 1.0)], [], [(0, 1, 3, 2), (2, 3, 7, 6), (6, 7, 5, 4), (4, 5, 1, 0), (2, 6, 4, 0), (7, 3, 1, 5)])
_uv = me_cube_005.uv_layers.new(name='UVMap')
_uv.uv.foreach_set('vector', [0.375, 0.0, 0.625, 0.0, 0.625, 0.25, 0.375, 0.25, 0.375, 0.25, 0.625, 0.25, 0.625, 0.5, 0.375, 0.5, 0.375, 0.5, 0.625, 0.5, 0.625, 0.75, 0.375, 0.75, 0.375, 0.75, 0.625, 0.75, 0.625, 1.0, 0.375, 1.0, 0.125, 0.5, 0.375, 0.5, 0.375, 0.75, 0.125, 0.75, 0.625, 0.5, 0.875, 0.5, 0.875, 0.75, 0.625, 0.75])
me_cube_005.update()
me_cube_006 = bpy.data.meshes.new('Cube.006')
me_cube_006.from_pydata([(-2.0, 0.0, -2.0), (-2.0, 2.0, -2.0), (-2.0, 0.0, -1.192e-07), (2.384e-07, 0.0, -2.0), (2.384e-07, 2.0, -2.0), (2.384e-07, 0.0, -1.192e-07), (2.384e-07, 2.0, -1.192e-07), (-2.0, 2.0, -1.192e-07)], [], [(1, 4, 3, 0), (0, 2, 7, 1), (3, 5, 2, 0), (4, 6, 5, 3), (6, 7, 2, 5), (1, 7, 6, 4)])
_uv = me_cube_006.uv_layers.new(name='UVMap')
_uv.uv.foreach_set('vector', [0.125, 0.5, 0.375, 0.5, 0.375, 0.75, 0.125, 0.75, 0.375, 0.0, 0.625, 0.0, 0.625, 0.25, 0.375, 0.25, 0.375, 0.75, 0.625, 0.75, 0.625, 1.0, 0.375, 1.0, 0.375, 0.5, 0.625, 0.5, 0.625, 0.75, 0.375, 0.75, 0.625, 0.5, 0.875, 0.5, 0.875, 0.75, 0.625, 0.75, 0.375, 0.25, 0.625, 0.25, 0.625, 0.5, 0.375, 0.5])
me_cube_006.update()
me_cube = bpy.data.meshes.new('Cube')
me_cube.from_pydata([(-0.8947, -0.2947, -0.015), (-0.8947, -0.3, -0.009681), (-0.9, -0.2947, -0.009681), (-0.8947, -0.2963, -0.01474), (-0.8947, -0.2978, -0.01398), (-0.8963, -0.2947, -0.01474), (-0.8964, -0.2964, -0.01443), (-0.8963, -0.2977, -0.01372), (-0.8978, -0.2947, -0.01398), (-0.8977, -0.2963, -0.01371), (-0.8975, -0.2975, -0.01321), (-0.8963, -0.2997, -0.009681), (-0.8978, -0.299, -0.009681), (-0.8947, -0.2997, -0.01133), (-0.8964, -0.2994, -0.01137), (-0.8977, -0.2987, -0.01131), (-0.8947, -0.299, -0.01281), (-0.8963, -0.2987, -0.01274), (-0.8975, -0.2982, -0.0125), (-0.8997, -0.2947, -0.01133), (-0.899, -0.2947, -0.01281), (-0.8997, -0.2963, -0.009681), (-0.8994, -0.2964, -0.01138), (-0.8987, -0.2963, -0.01273), (-0.899, -0.2978, -0.009681), (-0.8987, -0.2977, -0.01132), (-0.8982, -0.2975, -0.0125), (-0.8947, -0.3, 0.009681), (-0.8947, -0.2947, 0.015), (-0.9, -0.2947, 0.009681), (-0.8947, -0.2997, 0.01133), (-0.8947, -0.299, 0.01281), (-0.8963, -0.2997, 0.009681), (-0.8964, -0.2994, 0.01138), (-0.8963, -0.2987, 0.01273), (-0.8978, -0.299, 0.009681), (-0.8977, -0.2987, 0.01132), (-0.8975, -0.2982, 0.0125), (-0.8963, -0.2947, 0.01474), (-0.8978, -0.2947, 0.01398), (-0.8947, -0.2963, 0.01474), (-0.8964, -0.2964, 0.01443), (-0.8977, -0.2963, 0.01372), (-0.8947, -0.2978, 0.01398), (-0.8963, -0.2977, 0.01371), (-0.8975, -0.2975, 0.01321), (-0.8997, -0.2963, 0.009681), (-0.899, -0.2978, 0.009681), (-0.8997, -0.2947, 0.01133), (-0.8994, -0.2964, 0.01137), (-0.8987, -0.2977, 0.01131), (-0.899, -0.2947, 0.01281), (-0.8987, -0.2963, 0.01274), (-0.8982, -0.2975, 0.0125), (-0.8947, 0.2947, -0.015), (-0.9, 0.2947, -0.009681), (-0.8947, 0.3, -0.009681), (-0.8963, 0.2947, -0.01474), (-0.8978, 0.2947, -0.01398), (-0.8947, 0.2963, -0.01474), (-0.8964, 0.2964, -0.01443), (-0.8977, 0.2963, -0.01372), (-0.8947, 0.2978, -0.01398), (-0.8963, 0.2977, -0.01371), (-0.8975, 0.2975, -0.01321), (-0.8997, 0.2963, -0.009681), (-0.899, 0.2978, -0.009681), (-0.8997, 0.2947, -0.01133), (-0.8994, 0.2964, -0.01137), (-0.8987, 0.2977, -0.01131), (-0.899, 0.2947, -0.01281), (-0.8987, 0.2963, -0.01274), (-0.8982, 0.2975, -0.0125), (-0.8947, 0.2997, -0.01133), (-0.8947, 0.299, -0.01281), (-0.8963, 0.2997, -0.009681), (-0.8964, 0.2994, -0.01138), (-0.8963, 0.2987, -0.01273), (-0.8978, 0.299, -0.009681), (-0.8977, 0.2987, -0.01132), (-0.8975, 0.2982, -0.0125), (-0.8947, 0.2947, 0.015), (-0.8947, 0.3, 0.009681), (-0.9, 0.2947, 0.009681), (-0.8947, 0.2963, 0.01474), (-0.8947, 0.2978, 0.01398), (-0.8963, 0.2947, 0.01474), (-0.8964, 0.2964, 0.01443), (-0.8963, 0.2977, 0.01372), (-0.8978, 0.2947, 0.01398), (-0.8977, 0.2963, 0.01371), (-0.8975, 0.2975, 0.01321), (-0.8963, 0.2997, 0.009681), (-0.8978, 0.299, 0.009681), (-0.8947, 0.2997, 0.01133), (-0.8964, 0.2994, 0.01137), (-0.8977, 0.2987, 0.01131), (-0.8947, 0.299, 0.01281), (-0.8963, 0.2987, 0.01274), (-0.8975, 0.2982, 0.0125), (-0.8997, 0.2947, 0.01133), (-0.899, 0.2947, 0.01281), (-0.8997, 0.2963, 0.009681), (-0.8994, 0.2964, 0.01138), (-0.8987, 0.2963, 0.01273), (-0.899, 0.2978, 0.009681), (-0.8987, 0.2977, 0.01132), (-0.8982, 0.2975, 0.0125), (0.8947, -0.2947, -0.015), (0.9, -0.2947, -0.009681), (0.8947, -0.3, -0.009681), (0.8963, -0.2947, -0.01474), (0.8978, -0.2947, -0.01398), (0.8947, -0.2963, -0.01474), (0.8964, -0.2964, -0.01443), (0.8977, -0.2963, -0.01372), (0.8947, -0.2978, -0.01398), (0.8963, -0.2977, -0.01371), (0.8975, -0.2975, -0.01321), (0.8997, -0.2963, -0.009681), (0.899, -0.2978, -0.009681), (0.8997, -0.2947, -0.01133), (0.8994, -0.2964, -0.01137), (0.8987, -0.2977, -0.01131), (0.899, -0.2947, -0.01281), (0.8987, -0.2963, -0.01274), (0.8982, -0.2975, -0.0125), (0.8947, -0.2997, -0.01133), (0.8947, -0.299, -0.01281), (0.8963, -0.2997, -0.009681), (0.8964, -0.2994, -0.01138), (0.8963, -0.2987, -0.01273), (0.8978, -0.299, -0.009681), (0.8977, -0.2987, -0.01132), (0.8975, -0.2982, -0.0125), (0.8947, -0.2947, 0.015), (0.8947, -0.3, 0.009681), (0.9, -0.2947, 0.009681), (0.8947, -0.2963, 0.01474), (0.8947, -0.2978, 0.01398), (0.8963, -0.2947, 0.01474), (0.8964, -0.2964, 0.01443), (0.8963, -0.2977, 0.01372), (0.8978, -0.2947, 0.01398), (0.8977, -0.2963, 0.01371), (0.8975, -0.2975, 0.01321), (0.8963, -0.2997, 0.009681), (0.8978, -0.299, 0.009681), (0.8947, -0.2997, 0.01133), (0.8964, -0.2994, 0.01137), (0.8977, -0.2987, 0.01131), (0.8947, -0.299, 0.01281), (0.8963, -0.2987, 0.01274), (0.8975, -0.2982, 0.0125), (0.8997, -0.2947, 0.01133), (0.899, -0.2947, 0.01281), (0.8997, -0.2963, 0.009681), (0.8994, -0.2964, 0.01138), (0.8987, -0.2963, 0.01273), (0.899, -0.2978, 0.009681), (0.8987, -0.2977, 0.01132), (0.8982, -0.2975, 0.0125), (0.8947, 0.2947, -0.015), (0.8947, 0.3, -0.009681), (0.9, 0.2947, -0.009681), (0.8947, 0.2963, -0.01474), (0.8947, 0.2978, -0.01398), (0.8963, 0.2947, -0.01474), (0.8964, 0.2964, -0.01443), (0.8963, 0.2977, -0.01372), (0.8978, 0.2947, -0.01398), (0.8977, 0.2963, -0.01371), (0.8975, 0.2975, -0.01321), (0.8963, 0.2997, -0.009681), (0.8978, 0.299, -0.009681), (0.8947, 0.2997, -0.01133), (0.8964, 0.2994, -0.01137), (0.8977, 0.2987, -0.01131), (0.8947, 0.299, -0.01281), (0.8963, 0.2987, -0.01274), (0.8975, 0.2982, -0.0125), (0.8997, 0.2947, -0.01133), (0.899, 0.2947, -0.01281), (0.8997, 0.2963, -0.009681), (0.8994, 0.2964, -0.01138), (0.8987, 0.2963, -0.01273), (0.899, 0.2978, -0.009681), (0.8987, 0.2977, -0.01132), (0.8982, 0.2975, -0.0125), (0.8947, 0.2947, 0.015), (0.9, 0.2947, 0.009681), (0.8947, 0.3, 0.009681), (0.8963, 0.2947, 0.01474), (0.8978, 0.2947, 0.01398), (0.8947, 0.2963, 0.01474), (0.8964, 0.2964, 0.01443), (0.8977, 0.2963, 0.01372), (0.8947, 0.2978, 0.01398), (0.8963, 0.2977, 0.01371), (0.8975, 0.2975, 0.01321), (0.8997, 0.2963, 0.009681), (0.899, 0.2978, 0.009681), (0.8997, 0.2947, 0.01133), (0.8994, 0.2964, 0.01137), (0.8987, 0.2977, 0.01131), (0.899, 0.2947, 0.01281), (0.8987, 0.2963, 0.01274), (0.8982, 0.2975, 0.0125), (0.8947, 0.2997, 0.01133), (0.8947, 0.299, 0.01281), (0.8963, 0.2997, 0.009681), (0.8964, 0.2994, 0.01138), (0.8963, 0.2987, 0.01273), (0.8978, 0.299, 0.009681), (0.8977, 0.2987, 0.01132), (0.8975, 0.2982, 0.0125)], [], [(110, 136, 27, 1), (164, 190, 137, 109), (189, 81, 28, 135), (2, 29, 83, 55), (56, 82, 191, 163), (0, 3, 6, 5), (3, 4, 7, 6), (4, 16, 17, 7), (5, 6, 9, 8), (6, 7, 10, 9), (7, 17, 18, 10), (1, 11, 14, 13), (11, 12, 15, 14), (12, 24, 25, 15), (13, 14, 17, 16), (14, 15, 18, 17), (15, 25, 26, 18), (2, 19, 22, 21), (19, 20, 23, 22), (20, 8, 9, 23), (21, 22, 25, 24), (22, 23, 26, 25), (23, 9, 10, 26), (10, 18, 26), (27, 30, 33, 32), (30, 31, 34, 33), (31, 43, 44, 34), (32, 33, 36, 35), (33, 34, 37, 36), (34, 44, 45, 37), (28, 38, 41, 40), (38, 39, 42, 41), (39, 51, 52, 42), (40, 41, 44, 43), (41, 42, 45, 44), (42, 52, 53, 45), (29, 46, 49, 48), (46, 47, 50, 49), (47, 35, 36, 50), (48, 49, 52, 51), (49, 50, 53, 52), (50, 36, 37, 53), (37, 45, 53), (54, 57, 60, 59), (57, 58, 61, 60), (58, 70, 71, 61), (59, 60, 63, 62), (60, 61, 64, 63), (61, 71, 72, 64), (55, 65, 68, 67), (65, 66, 69, 68), (66, 78, 79, 69), (67, 68, 71, 70), (68, 69, 72, 71), (69, 79, 80, 72), (56, 73, 76, 75), (73, 74, 77, 76), (74, 62, 63, 77), (75, 76, 79, 78), (76, 77, 80, 79), (77, 63, 64, 80), (64, 72, 80), (81, 84, 87, 86), (84, 85, 88, 87), (85, 97, 98, 88), (86, 87, 90, 89), (87, 88, 91, 90), (88, 98, 99, 91), (82, 92, 95, 94), (92, 93, 96, 95), (93, 105, 106, 96), (94, 95, 98, 97), (95, 96, 99, 98), (96, 106, 107, 99), (83, 100, 103, 102), (100, 101, 104, 103), (101, 89, 90, 104), (102, 103, 106, 105), (103, 104, 107, 106), (104, 90, 91, 107), (91, 99, 107), (108, 111, 114, 113), (111, 112, 115, 114), (112, 124, 125, 115), (113, 114, 117, 116), (114, 115, 118, 117), (115, 125, 126, 118), (109, 119, 122, 121), (119, 120, 123, 122), (120, 132, 133, 123), (121, 122, 125, 124), (122, 123, 126, 125), (123, 133, 134, 126), (110, 127, 130, 129), (127, 128, 131, 130), (128, 116, 117, 131), (129, 130, 133, 132), (130, 131, 134, 133), (131, 117, 118, 134), (118, 126, 134), (135, 138, 141, 140), (138, 139, 142, 141), (139, 151, 152, 142), (140, 141, 144, 143), (141, 142, 145, 144), (142, 152, 153, 145), (136, 146, 149, 148), (146, 147, 150, 149), (147, 159, 160, 150), (148, 149, 152, 151), (149, 150, 153, 152), (150, 160, 161, 153), (137, 154, 157, 156), (154, 155, 158, 157), (155, 143, 144, 158), (156, 157, 160, 159), (157, 158, 161, 160), (158, 144, 145, 161), (145, 153, 161), (162, 165, 168, 167), (165, 166, 169, 168), (166, 178, 179, 169), (167, 168, 171, 170), (168, 169, 172, 171), (169, 179, 180, 172), (163, 173, 176, 175), (173, 174, 177, 176), (174, 186, 187, 177), (175, 176, 179, 178), (176, 177, 180, 179), (177, 187, 188, 180), (164, 181, 184, 183), (181, 182, 185, 184), (182, 170, 171, 185), (183, 184, 187, 186), (184, 185, 188, 187), (185, 171, 172, 188), (172, 180, 188), (189, 192, 195, 194), (192, 193, 196, 195), (193, 205, 206, 196), (194, 195, 198, 197), (195, 196, 199, 198), (196, 206, 207, 199), (190, 200, 203, 202), (200, 201, 204, 203), (201, 213, 214, 204), (202, 203, 206, 205), (203, 204, 207, 206), (204, 214, 215, 207), (191, 208, 211, 210), (208, 209, 212, 211), (209, 197, 198, 212), (210, 211, 214, 213), (211, 212, 215, 214), (212, 198, 199, 215), (199, 207, 215), (54, 0, 5, 57), (57, 5, 8, 58), (58, 8, 20, 70), (70, 20, 19, 67), (67, 19, 2, 55), (1, 27, 32, 11), (11, 32, 35, 12), (12, 35, 47, 24), (24, 47, 46, 21), (21, 46, 29, 2), (28, 81, 86, 38), (38, 86, 89, 39), (39, 89, 101, 51), (51, 101, 100, 48), (48, 100, 83, 29), (82, 56, 75, 92), (92, 75, 78, 93), (93, 78, 66, 105), (105, 66, 65, 102), (102, 65, 55, 83), (162, 54, 59, 165), (165, 59, 62, 166), (166, 62, 74, 178), (178, 74, 73, 175), (175, 73, 56, 163), (81, 189, 194, 84), (84, 194, 197, 85), (85, 197, 209, 97), (97, 209, 208, 94), (94, 208, 191, 82), (190, 164, 183, 200), (200, 183, 186, 201), (201, 186, 174, 213), (213, 174, 173, 210), (210, 173, 163, 191), (108, 162, 167, 111), (111, 167, 170, 112), (112, 170, 182, 124), (124, 182, 181, 121), (121, 181, 164, 109), (189, 135, 140, 192), (192, 140, 143, 193), (193, 143, 155, 205), (205, 155, 154, 202), (202, 154, 137, 190), (136, 110, 129, 146), (146, 129, 132, 147), (147, 132, 120, 159), (159, 120, 119, 156), (156, 119, 109, 137), (0, 108, 113, 3), (3, 113, 116, 4), (4, 116, 128, 16), (16, 128, 127, 13), (13, 127, 110, 1), (135, 28, 40, 138), (138, 40, 43, 139), (139, 43, 31, 151), (151, 31, 30, 148), (148, 30, 27, 136), (54, 162, 108, 0)])
me_cube.polygons.foreach_set('use_smooth', [True] * 218)
_uv = me_cube.uv_layers.new(name='UVMap')
_uv.uv.foreach_set('vector', [0.4193, 0.7507, 0.5807, 0.7507, 0.5807, 0.9993, 0.4193, 0.9993, 0.4193, 0.5022, 0.5807, 0.5022, 0.5807, 0.7478, 0.4193, 0.7478, 0.6257, 0.5022, 0.8743, 0.5022, 0.8743, 0.7478, 0.6257, 0.7478, 0.4193, 0.002216, 0.5807, 0.002216, 0.5807, 0.2478, 0.4193, 0.2478, 0.4193, 0.2507, 0.5807, 0.2507, 0.5807, 0.4993, 0.4193, 0.4993, 0.1257, 0.7478, 0.1257, 0.7485, 0.1255, 0.7485, 0.1255, 0.7478, 0.1257, 0.7485, 0.1257, 0.7491, 0.1255, 0.7491, 0.1255, 0.7485, 0.1257, 0.7491, 0.1257, 0.75, 0.1255, 0.75, 0.1255, 0.7491, 0.1255, 0.7478, 0.1255, 0.7485, 0.1253, 0.7485, 0.1253, 0.7478, 0.1255, 0.7485, 0.1255, 0.7491, 0.1253, 0.749, 0.1253, 0.7485, 0.1255, 0.7491, 0.1255, 0.75, 0.1253, 0.75, 0.1253, 0.749, 0.4193, 0.9993, 0.4193, 0.9995, 0.4053, 0.9995, 0.4056, 0.9993, 0.4193, 0.9995, 0.4193, 1.0, 0.4057, 1.0, 0.4053, 0.9995, 0.4193, 0.0, 0.4193, 0.0009138, 0.4057, 0.0009426, 0.4057, 0.0, 0.4056, 0.9993, 0.4053, 0.9995, 0.375, 0.9995, 0.375, 0.9993, 0.4053, 0.9995, 0.4057, 1.0, 0.375, 0.9997, 0.375, 0.9995, 0.4057, 0.0, 0.4057, 0.0009426, 0.375, 0.001043, 0.375, 0.0, 0.4193, 0.002216, 0.4056, 0.002216, 0.4052, 0.001513, 0.4193, 0.001531, 0.4056, 0.002216, 0.375, 0.002216, 0.375, 0.001536, 0.4052, 0.001513, 0.125, 0.7478, 0.1253, 0.7478, 0.1253, 0.7485, 0.125, 0.7485, 0.4193, 0.001531, 0.4052, 0.001513, 0.4057, 0.0009426, 0.4193, 0.0009138, 0.4052, 0.001513, 0.375, 0.001536, 0.375, 0.001043, 0.4057, 0.0009426, 0.125, 0.7485, 0.1253, 0.7485, 0.1253, 0.749, 0.125, 0.749, 0.1253, 0.749, 0.1253, 0.75, 0.125, 0.749, 0.5807, 0.9993, 0.5944, 0.9993, 0.5948, 0.9995, 0.5807, 0.9995, 0.5944, 0.9993, 0.6067, 0.9993, 0.6061, 0.9995, 0.5948, 0.9995, 0.6067, 0.9993, 0.625, 0.9993, 0.625, 0.9995, 0.6061, 0.9995, 0.5807, 0.9995, 0.5948, 0.9995, 0.5943, 1.0, 0.5807, 1.0, 0.5948, 0.9995, 0.6061, 0.9995, 0.6041, 0.9997, 0.5943, 1.0, 0.6061, 0.9995, 0.625, 0.9995, 0.625, 0.9997, 0.6041, 0.9997, 0.8743, 0.7478, 0.8745, 0.7478, 0.8745, 0.7485, 0.8743, 0.7485, 0.8745, 0.7478, 0.875, 0.7478, 0.875, 0.7485, 0.8745, 0.7485, 0.625, 0.002216, 0.6067, 0.002216, 0.6061, 0.001534, 0.625, 0.001536, 0.8743, 0.7485, 0.8745, 0.7485, 0.8745, 0.75, 0.8743, 0.75, 0.8745, 0.7485, 0.875, 0.7485, 0.8747, 0.75, 0.8745, 0.75, 0.625, 0.001536, 0.6061, 0.001534, 0.6041, 0.001044, 0.625, 0.0, 0.5807, 0.002216, 0.5807, 0.001531, 0.5947, 0.001509, 0.5944, 0.002216, 0.5807, 0.001531, 0.5807, 0.0009138, 0.5943, 0.0009438, 0.5947, 0.001509, 0.5807, 0.0009138, 0.5807, 0.0, 0.5943, 0.0, 0.5943, 0.0009438, 0.5944, 0.002216, 0.5947, 0.001509, 0.6061, 0.001534, 0.6067, 0.002216, 0.5947, 0.001509, 0.5943, 0.0009438, 0.6041, 0.001044, 0.6061, 0.001534, 0.5943, 0.0009438, 0.5943, 0.0, 0.6041, 0.000746, 0.6041, 0.001044, 0.6041, 0.9997, 0.625, 0.9997, 0.6041, 0.9998, 0.1257, 0.5022, 0.1255, 0.5022, 0.1255, 0.5015, 0.1257, 0.5015, 0.1255, 0.5022, 0.1253, 0.5022, 0.1253, 0.5015, 0.1255, 0.5015, 0.1253, 0.5022, 0.125, 0.5022, 0.125, 0.5015, 0.1253, 0.5015, 0.1257, 0.5015, 0.1255, 0.5015, 0.1255, 0.5009, 0.1257, 0.5009, 0.1255, 0.5015, 0.1253, 0.5015, 0.1253, 0.501, 0.1255, 0.5009, 0.1253, 0.5015, 0.125, 0.5015, 0.125, 0.501, 0.1253, 0.501, 0.4193, 0.2478, 0.4193, 0.2485, 0.4053, 0.2485, 0.4056, 0.2478, 0.4193, 0.2485, 0.4193, 0.2491, 0.4057, 0.2491, 0.4053, 0.2485, 0.4193, 0.2491, 0.4193, 0.2503, 0.4057, 0.2503, 0.4057, 0.2491, 0.4056, 0.2478, 0.4053, 0.2485, 0.375, 0.2485, 0.375, 0.2478, 0.4053, 0.2485, 0.4057, 0.2491, 0.375, 0.249, 0.375, 0.2485, 0.4057, 0.2491, 0.4057, 0.2503, 0.375, 0.2503, 0.375, 0.249, 0.4193, 0.2507, 0.4056, 0.2507, 0.4052, 0.2505, 0.4193, 0.2505, 0.4056, 0.2507, 0.375, 0.2507, 0.375, 0.2505, 0.4052, 0.2505, 0.1257, 0.5, 0.1257, 0.5009, 0.1255, 0.5009, 0.1255, 0.5, 0.4193, 0.2505, 0.4052, 0.2505, 0.4057, 0.2503, 0.4193, 0.2503, 0.4052, 0.2505, 0.375, 0.2505, 0.375, 0.2503, 0.4057, 0.2503, 0.1255, 0.5, 0.1255, 0.5009, 0.1253, 0.501, 0.1253, 0.5, 0.1253, 0.501, 0.125, 0.501, 0.1253, 0.5, 0.8743, 0.5022, 0.8743, 0.5015, 0.8745, 0.5015, 0.8745, 0.5022, 0.8743, 0.5015, 0.8743, 0.5, 0.8745, 0.5, 0.8745, 0.5015, 0.625, 0.2507, 0.6067, 0.2507, 0.6061, 0.2505, 0.625, 0.2505, 0.8745, 0.5022, 0.8745, 0.5015, 0.875, 0.5015, 0.875, 0.5022, 0.8745, 0.5015, 0.8745, 0.5, 0.8747, 0.5, 0.875, 0.5015, 0.625, 0.2505, 0.6061, 0.2505, 0.6041, 0.2503, 0.625, 0.2503, 0.5807, 0.2507, 0.5807, 0.2505, 0.5947, 0.2505, 0.5944, 0.2507, 0.5807, 0.2505, 0.5807, 0.2503, 0.5943, 0.2503, 0.5947, 0.2505, 0.5807, 0.2503, 0.5807, 0.2491, 0.5943, 0.2491, 0.5943, 0.2503, 0.5944, 0.2507, 0.5947, 0.2505, 0.6061, 0.2505, 0.6067, 0.2507, 0.5947, 0.2505, 0.5943, 0.2503, 0.6041, 0.2503, 0.6061, 0.2505, 0.5943, 0.2503, 0.5943, 0.2491, 0.6041, 0.249, 0.6041, 0.2503, 0.5807, 0.2478, 0.5944, 0.2478, 0.5948, 0.2485, 0.5807, 0.2485, 0.5944, 0.2478, 0.6067, 0.2478, 0.6061, 0.2485, 0.5948, 0.2485, 0.6067, 0.2478, 0.625, 0.2478, 0.625, 0.2485, 0.6061, 0.2485, 0.5807, 0.2485, 0.5948, 0.2485, 0.5943, 0.2491, 0.5807, 0.2491, 0.5948, 0.2485, 0.6061, 0.2485, 0.6041, 0.249, 0.5943, 0.2491, 0.6061, 0.2485, 0.625, 0.2485, 0.625, 0.25, 0.6041, 0.249, 0.625, 0.2503, 0.6041, 0.2503, 0.6041, 0.2502, 0.3743, 0.7478, 0.3745, 0.7478, 0.3745, 0.7485, 0.3743, 0.7485, 0.3745, 0.7478, 0.3747, 0.7478, 0.3747, 0.7485, 0.3745, 0.7485, 0.3747, 0.7478, 0.3933, 0.7478, 0.3939, 0.7485, 0.3747, 0.7485, 0.3743, 0.7485, 0.3745, 0.7485, 0.3745, 0.7491, 0.3743, 0.7491, 0.3745, 0.7485, 0.3747, 0.7485, 0.3747, 0.749, 0.3745, 0.7491, 0.3747, 0.7485, 0.3939, 0.7485, 0.3959, 0.749, 0.3747, 0.749, 0.4193, 0.7478, 0.4193, 0.7485, 0.4053, 0.7485, 0.4056, 0.7478, 0.4193, 0.7485, 0.4193, 0.7491, 0.4057, 0.7491, 0.4053, 0.7485, 0.4193, 0.7491, 0.4193, 0.7503, 0.4057, 0.7503, 0.4057, 0.7491, 0.4056, 0.7478, 0.4053, 0.7485, 0.3939, 0.7485, 0.3933, 0.7478, 0.4053, 0.7485, 0.4057, 0.7491, 0.3959, 0.749, 0.3939, 0.7485, 0.4057, 0.7491, 0.4057, 0.7503, 0.375, 0.7503, 0.3959, 0.749, 0.4193, 0.7507, 0.4056, 0.7507, 0.4052, 0.7505, 0.4193, 0.7505, 0.4056, 0.7507, 0.375, 0.7507, 0.375, 0.7505, 0.4052, 0.7505, 0.3743, 0.75, 0.3743, 0.7491, 0.3745, 0.7491, 0.3745, 0.75, 0.4193, 0.7505, 0.4052, 0.7505, 0.4057, 0.7503, 0.4193, 0.7503, 0.4052, 0.7505, 0.375, 0.7505, 0.375, 0.7503, 0.4057, 0.7503, 0.3745, 0.75, 0.3745, 0.7491, 0.3747, 0.749, 0.3747, 0.75, 0.3747, 0.749, 0.3748, 0.749, 0.3747, 0.75, 0.6257, 0.7478, 0.6257, 0.7485, 0.6255, 0.7485, 0.6255, 0.7478, 0.6257, 0.7485, 0.6257, 0.75, 0.6255, 0.75, 0.6255, 0.7485, 0.625, 0.7507, 0.6067, 0.7507, 0.6061, 0.7505, 0.625, 0.7505, 0.6255, 0.7478, 0.6255, 0.7485, 0.6253, 0.7485, 0.6253, 0.7478, 0.6255, 0.7485, 0.6255, 0.75, 0.6253, 0.75, 0.6253, 0.7485, 0.625, 0.7505, 0.6061, 0.7505, 0.6041, 0.7503, 0.625, 0.7503, 0.5807, 0.7507, 0.5807, 0.7505, 0.5947, 0.7505, 0.5944, 0.7507, 0.5807, 0.7505, 0.5807, 0.7503, 0.5943, 0.7503, 0.5947, 0.7505, 0.5807, 0.7503, 0.5807, 0.7491, 0.5943, 0.7491, 0.5943, 0.7503, 0.5944, 0.7507, 0.5947, 0.7505, 0.6061, 0.7505, 0.6067, 0.7507, 0.5947, 0.7505, 0.5943, 0.7503, 0.6041, 0.7503, 0.6061, 0.7505, 0.5943, 0.7503, 0.5943, 0.7491, 0.6041, 0.749, 0.6041, 0.7503, 0.5807, 0.7478, 0.5944, 0.7478, 0.5948, 0.7485, 0.5807, 0.7485, 0.5944, 0.7478, 0.6067, 0.7478, 0.6061, 0.7485, 0.5948, 0.7485, 0.6067, 0.7478, 0.6253, 0.7478, 0.6253, 0.7485, 0.6061, 0.7485, 0.5807, 0.7485, 0.5948, 0.7485, 0.5943, 0.7491, 0.5807, 0.7491, 0.5948, 0.7485, 0.6061, 0.7485, 0.6041, 0.749, 0.5943, 0.7491, 0.6061, 0.7485, 0.6253, 0.7485, 0.6253, 0.75, 0.6041, 0.749, 0.625, 0.7503, 0.6041, 0.7503, 0.6041, 0.7502, 0.3743, 0.5022, 0.3743, 0.5015, 0.3745, 0.5015, 0.3745, 0.5022, 0.3743, 0.5015, 0.3743, 0.5009, 0.3745, 0.5009, 0.3745, 0.5015, 0.3743, 0.5009, 0.3743, 0.5, 0.3745, 0.5, 0.3745, 0.5009, 0.3745, 0.5022, 0.3745, 0.5015, 0.3747, 0.5015, 0.3747, 0.5022, 0.3745, 0.5015, 0.3745, 0.5009, 0.3747, 0.501, 0.3747, 0.5015, 0.3745, 0.5009, 0.3745, 0.5, 0.3747, 0.5, 0.3747, 0.501, 0.4193, 0.4993, 0.4193, 0.4995, 0.4053, 0.4995, 0.4056, 0.4993, 0.4193, 0.4995, 0.4193, 0.4997, 0.4057, 0.4997, 0.4053, 0.4995, 0.4193, 0.4997, 0.4193, 0.5009, 0.4057, 0.5009, 0.4057, 0.4997, 0.4056, 0.4993, 0.4053, 0.4995, 0.375, 0.4995, 0.375, 0.4993, 0.4053, 0.4995, 0.4057, 0.4997, 0.375, 0.4997, 0.375, 0.4995, 0.4057, 0.4997, 0.4057, 0.5009, 0.3959, 0.501, 0.375, 0.4997, 0.4193, 0.5022, 0.4056, 0.5022, 0.4052, 0.5015, 0.4193, 0.5015, 0.4056, 0.5022, 0.3933, 0.5022, 0.3939, 0.5015, 0.4052, 0.5015, 0.3933, 0.5022, 0.3747, 0.5022, 0.3747, 0.5015, 0.3939, 0.5015, 0.4193, 0.5015, 0.4052, 0.5015, 0.4057, 0.5009, 0.4193, 0.5009, 0.4052, 0.5015, 0.3939, 0.5015, 0.3959, 0.501, 0.4057, 0.5009, 0.3939, 0.5015, 0.3747, 0.5015, 0.3747, 0.501, 0.3959, 0.501, 0.3747, 0.501, 0.3747, 0.5, 0.3748, 0.501, 0.6257, 0.5022, 0.6255, 0.5022, 0.6255, 0.5015, 0.6257, 0.5015, 0.6255, 0.5022, 0.6253, 0.5022, 0.6253, 0.5015, 0.6255, 0.5015, 0.6253, 0.5022, 0.6067, 0.5022, 0.6061, 0.5015, 0.6253, 0.5015, 0.6257, 0.5015, 0.6255, 0.5015, 0.6255, 0.5, 0.6257, 0.5, 0.6255, 0.5015, 0.6253, 0.5015, 0.6253, 0.501, 0.6255, 0.5, 0.6253, 0.5015, 0.6061, 0.5015, 0.6041, 0.501, 0.6253, 0.501, 0.5807, 0.5022, 0.5807, 0.5015, 0.5947, 0.5015, 0.5944, 0.5022, 0.5807, 0.5015, 0.5807, 0.5009, 0.5943, 0.5009, 0.5947, 0.5015, 0.5807, 0.5009, 0.5807, 0.4997, 0.5943, 0.4997, 0.5943, 0.5009, 0.5944, 0.5022, 0.5947, 0.5015, 0.6061, 0.5015, 0.6067, 0.5022, 0.5947, 0.5015, 0.5943, 0.5009, 0.6041, 0.501, 0.6061, 0.5015, 0.5943, 0.5009, 0.5943, 0.4997, 0.6041, 0.4997, 0.6041, 0.501, 0.5807, 0.4993, 0.5944, 0.4993, 0.5948, 0.4995, 0.5807, 0.4995, 0.5944, 0.4993, 0.6067, 0.4993, 0.6061, 0.4995, 0.5948, 0.4995, 0.6067, 0.4993, 0.625, 0.4993, 0.625, 0.4995, 0.6061, 0.4995, 0.5807, 0.4995, 0.5948, 0.4995, 0.5943, 0.4997, 0.5807, 0.4997, 0.5948, 0.4995, 0.6061, 0.4995, 0.6041, 0.4997, 0.5943, 0.4997, 0.6061, 0.4995, 0.625, 0.4995, 0.6101, 0.4997, 0.6041, 0.4997, 0.6101, 0.501, 0.6041, 0.501, 0.6041, 0.5007, 0.1257, 0.5022, 0.1257, 0.7478, 0.1255, 0.7478, 0.1255, 0.5022, 0.1255, 0.5022, 0.1255, 0.7478, 0.1253, 0.7478, 0.1253, 0.5022, 0.1253, 0.5022, 0.1253, 0.7478, 0.125, 0.7478, 0.125, 0.5022, 0.375, 0.2478, 0.375, 0.002216, 0.4056, 0.002216, 0.4056, 0.2478, 0.4056, 0.2478, 0.4056, 0.002216, 0.4193, 0.002216, 0.4193, 0.2478, 0.4193, 0.9993, 0.5807, 0.9993, 0.5807, 0.9995, 0.4193, 0.9995, 0.4193, 0.9995, 0.5807, 0.9995, 0.5807, 1.0, 0.4193, 1.0, 0.4193, 0.0, 0.5807, 0.0, 0.5807, 0.0009138, 0.4193, 0.0009138, 0.4193, 0.0009138, 0.5807, 0.0009138, 0.5807, 0.001531, 0.4193, 0.001531, 0.4193, 0.001531, 0.5807, 0.001531, 0.5807, 0.002216, 0.4193, 0.002216, 0.8743, 0.7478, 0.8743, 0.5022, 0.8745, 0.5022, 0.8745, 0.7478, 0.8745, 0.7478, 0.8745, 0.5022, 0.875, 0.5022, 0.875, 0.7478, 0.625, 0.002216, 0.625, 0.2478, 0.6067, 0.2478, 0.6067, 0.002216, 0.6067, 0.002216, 0.6067, 0.2478, 0.5944, 0.2478, 0.5944, 0.002216, 0.5944, 0.002216, 0.5944, 0.2478, 0.5807, 0.2478, 0.5807, 0.002216, 0.5807, 0.2507, 0.4193, 0.2507, 0.4193, 0.2505, 0.5807, 0.2505, 0.5807, 0.2505, 0.4193, 0.2505, 0.4193, 0.2503, 0.5807, 0.2503, 0.5807, 0.2503, 0.4193, 0.2503, 0.4193, 0.2491, 0.5807, 0.2491, 0.5807, 0.2491, 0.4193, 0.2491, 0.4193, 0.2485, 0.5807, 0.2485, 0.5807, 0.2485, 0.4193, 0.2485, 0.4193, 0.2478, 0.5807, 0.2478, 0.3743, 0.5022, 0.1257, 0.5022, 0.1257, 0.5015, 0.3743, 0.5015, 0.3743, 0.5015, 0.1257, 0.5015, 0.1257, 0.5009, 0.3743, 0.5009, 0.3743, 0.5009, 0.1257, 0.5009, 0.1257, 0.5, 0.3743, 0.5, 0.375, 0.4993, 0.375, 0.2507, 0.4056, 0.2507, 0.4056, 0.4993, 0.4056, 0.4993, 0.4056, 0.2507, 0.4193, 0.2507, 0.4193, 0.4993, 0.8743, 0.5022, 0.6257, 0.5022, 0.6257, 0.5015, 0.8743, 0.5015, 0.8743, 0.5015, 0.6257, 0.5015, 0.6257, 0.5, 0.8743, 0.5, 0.625, 0.2507, 0.625, 0.4993, 0.6067, 0.4993, 0.6067, 0.2507, 0.6067, 0.2507, 0.6067, 0.4993, 0.5944, 0.4993, 0.5944, 0.2507, 0.5944, 0.2507, 0.5944, 0.4993, 0.5807, 0.4993, 0.5807, 0.2507, 0.5807, 0.5022, 0.4193, 0.5022, 0.4193, 0.5015, 0.5807, 0.5015, 0.5807, 0.5015, 0.4193, 0.5015, 0.4193, 0.5009, 0.5807, 0.5009, 0.5807, 0.5009, 0.4193, 0.5009, 0.4193, 0.4997, 0.5807, 0.4997, 0.5807, 0.4997, 0.4193, 0.4997, 0.4193, 0.4995, 0.5807, 0.4995, 0.5807, 0.4995, 0.4193, 0.4995, 0.4193, 0.4993, 0.5807, 0.4993, 0.3743, 0.7478, 0.3743, 0.5022, 0.3745, 0.5022, 0.3745, 0.7478, 0.3745, 0.7478, 0.3745, 0.5022, 0.3747, 0.5022, 0.3747, 0.7478, 0.3747, 0.7478, 0.3747, 0.5022, 0.3933, 0.5022, 0.3933, 0.7478, 0.3933, 0.7478, 0.3933, 0.5022, 0.4056, 0.5022, 0.4056, 0.7478, 0.4056, 0.7478, 0.4056, 0.5022, 0.4193, 0.5022, 0.4193, 0.7478, 0.6257, 0.5022, 0.6257, 0.7478, 0.6255, 0.7478, 0.6255, 0.5022, 0.6255, 0.5022, 0.6255, 0.7478, 0.6253, 0.7478, 0.6253, 0.5022, 0.6253, 0.5022, 0.6253, 0.7478, 0.6067, 0.7478, 0.6067, 0.5022, 0.6067, 0.5022, 0.6067, 0.7478, 0.5944, 0.7478, 0.5944, 0.5022, 0.5944, 0.5022, 0.5944, 0.7478, 0.5807, 0.7478, 0.5807, 0.5022, 0.5807, 0.7507, 0.4193, 0.7507, 0.4193, 0.7505, 0.5807, 0.7505, 0.5807, 0.7505, 0.4193, 0.7505, 0.4193, 0.7503, 0.5807, 0.7503, 0.5807, 0.7503, 0.4193, 0.7503, 0.4193, 0.7491, 0.5807, 0.7491, 0.5807, 0.7491, 0.4193, 0.7491, 0.4193, 0.7485, 0.5807, 0.7485, 0.5807, 0.7485, 0.4193, 0.7485, 0.4193, 0.7478, 0.5807, 0.7478, 0.1257, 0.7478, 0.3743, 0.7478, 0.3743, 0.7485, 0.1257, 0.7485, 0.1257, 0.7485, 0.3743, 0.7485, 0.3743, 0.7491, 0.1257, 0.7491, 0.1257, 0.7491, 0.3743, 0.7491, 0.3743, 0.75, 0.1257, 0.75, 0.375, 0.9993, 0.375, 0.7507, 0.4056, 0.7507, 0.4056, 0.9993, 0.4056, 0.9993, 0.4056, 0.7507, 0.4193, 0.7507, 0.4193, 0.9993, 0.6257, 0.7478, 0.8743, 0.7478, 0.8743, 0.7485, 0.6257, 0.7485, 0.6257, 0.7485, 0.8743, 0.7485, 0.8743, 0.75, 0.6257, 0.75, 0.625, 0.7507, 0.625, 0.9993, 0.6067, 0.9993, 0.6067, 0.7507, 0.6067, 0.7507, 0.6067, 0.9993, 0.5944, 0.9993, 0.5944, 0.7507, 0.5944, 0.7507, 0.5944, 0.9993, 0.5807, 0.9993, 0.5807, 0.7507, 0.1257, 0.5022, 0.3743, 0.5022, 0.3743, 0.7478, 0.1257, 0.7478])
me_cube.update()
me_cylinder_004 = bpy.data.meshes.new('Cylinder.004')
me_cylinder_004.from_pydata([(-0.8, -0.1807, -0.35), (-0.7961, -0.1811, -0.35), (-0.8, -0.1807, 0.35), (-0.8039, -0.1811, -0.35), (-0.8077, -0.1823, -0.35), (-0.8039, -0.1811, 0.35), (-0.8077, -0.1823, 0.35), (-0.8112, -0.1841, 0.35), (-0.8142, -0.1866, 0.35), (-0.8112, -0.1841, -0.35), (-0.8142, -0.1866, -0.35), (-0.8167, -0.1896, -0.35), (-0.8185, -0.1931, -0.35), (-0.8167, -0.1896, 0.35), (-0.8185, -0.1931, 0.35), (-0.8197, -0.1968, 0.35), (-0.82, -0.2007, 0.35), (-0.8197, -0.1968, -0.35), (-0.82, -0.2007, -0.35), (-0.8197, -0.2046, -0.35), (-0.8185, -0.2084, -0.35), (-0.8197, -0.2046, 0.35), (-0.8185, -0.2084, 0.35), (-0.8167, -0.2119, 0.35), (-0.8142, -0.2149, 0.35), (-0.8167, -0.2119, -0.35), (-0.8142, -0.2149, -0.35), (-0.8112, -0.2174, -0.35), (-0.8077, -0.2192, -0.35), (-0.8112, -0.2174, 0.35), (-0.8077, -0.2192, 0.35), (-0.8039, -0.2204, 0.35), (-0.8, -0.2207, 0.35), (-0.8039, -0.2204, -0.35), (-0.8, -0.2207, -0.35), (-0.7961, -0.2204, -0.35), (-0.7924, -0.2192, -0.35), (-0.7961, -0.2204, 0.35), (-0.7924, -0.2192, 0.35), (-0.7889, -0.2174, 0.35), (-0.7859, -0.2149, 0.35), (-0.7889, -0.2174, -0.35), (-0.7859, -0.2149, -0.35), (-0.7834, -0.2119, -0.35), (-0.7816, -0.2084, -0.35), (-0.7834, -0.2119, 0.35), (-0.7816, -0.2084, 0.35), (-0.7804, -0.2046, 0.35), (-0.78, -0.2007, 0.35), (-0.7804, -0.2046, -0.35), (-0.78, -0.2007, -0.35), (-0.7804, -0.1968, -0.35), (-0.7816, -0.1931, -0.35), (-0.7804, -0.1968, 0.35), (-0.7816, -0.1931, 0.35), (-0.7834, -0.1896, 0.35), (-0.7859, -0.1866, 0.35), (-0.7834, -0.1896, -0.35), (-0.7859, -0.1866, -0.35), (-0.7889, -0.1841, -0.35), (-0.7924, -0.1823, -0.35), (-0.7889, -0.1841, 0.35), (-0.7924, -0.1823, 0.35), (-0.7961, -0.1811, 0.35), (-0.8, 0.2198, -0.35), (-0.8, 0.2198, 0.35), (-0.7961, 0.2194, -0.35), (-0.7961, 0.2194, 0.35), (-0.7924, 0.2183, -0.35), (-0.7924, 0.2183, 0.35), (-0.7889, 0.2164, -0.35), (-0.7889, 0.2164, 0.35), (-0.7859, 0.214, -0.35), (-0.7859, 0.214, 0.35), (-0.7834, 0.2109, -0.35), (-0.7834, 0.2109, 0.35), (-0.7816, 0.2075, -0.35), (-0.7816, 0.2075, 0.35), (-0.7804, 0.2037, -0.35), (-0.7804, 0.2037, 0.35), (-0.78, 0.1998, -0.35), (-0.78, 0.1998, 0.35), (-0.7804, 0.1959, -0.35), (-0.7804, 0.1959, 0.35), (-0.7816, 0.1922, -0.35), (-0.7816, 0.1922, 0.35), (-0.7834, 0.1887, -0.35), (-0.7834, 0.1887, 0.35), (-0.7859, 0.1857, -0.35), (-0.7859, 0.1857, 0.35), (-0.7889, 0.1832, -0.35), (-0.7889, 0.1832, 0.35), (-0.7924, 0.1813, -0.35), (-0.7924, 0.1813, 0.35), (-0.7961, 0.1802, -0.35), (-0.7961, 0.1802, 0.35), (-0.8, 0.1798, -0.35), (-0.8, 0.1798, 0.35), (-0.8039, 0.1802, -0.35), (-0.8039, 0.1802, 0.35), (-0.8077, 0.1813, -0.35), (-0.8077, 0.1813, 0.35), (-0.8112, 0.1832, -0.35), (-0.8112, 0.1832, 0.35), (-0.8142, 0.1857, -0.35), (-0.8142, 0.1857, 0.35), (-0.8167, 0.1887, -0.35), (-0.8167, 0.1887, 0.35), (-0.8185, 0.1922, -0.35), (-0.8185, 0.1922, 0.35), (-0.8197, 0.1959, -0.35), (-0.8197, 0.1959, 0.35), (-0.82, 0.1998, -0.35), (-0.82, 0.1998, 0.35), (-0.8197, 0.2037, -0.35), (-0.8197, 0.2037, 0.35), (-0.8185, 0.2075, -0.35), (-0.8185, 0.2075, 0.35), (-0.8167, 0.2109, -0.35), (-0.8167, 0.2109, 0.35), (-0.8142, 0.214, -0.35), (-0.8142, 0.214, 0.35), (-0.8112, 0.2164, -0.35), (-0.8112, 0.2164, 0.35), (-0.8077, 0.2183, -0.35), (-0.8077, 0.2183, 0.35), (-0.8039, 0.2194, -0.35), (-0.8039, 0.2194, 0.35), (0.8, 0.2207, -0.35), (0.8039, 0.2204, -0.35), (0.8, 0.2207, 0.35), (0.7961, 0.2204, -0.35), (0.7924, 0.2192, -0.35), (0.7961, 0.2204, 0.35), (0.7924, 0.2192, 0.35), (0.7889, 0.2174, 0.35), (0.7859, 0.2149, 0.35), (0.7889, 0.2174, -0.35), (0.7859, 0.2149, -0.35), (0.7834, 0.2119, -0.35), (0.7816, 0.2084, -0.35), (0.7834, 0.2119, 0.35), (0.7816, 0.2084, 0.35), (0.7804, 0.2046, 0.35), (0.78, 0.2007, 0.35), (0.7804, 0.2046, -0.35), (0.78, 0.2007, -0.35), (0.7804, 0.1968, -0.35), (0.7816, 0.1931, -0.35), (0.7804, 0.1968, 0.35), (0.7816, 0.1931, 0.35), (0.7834, 0.1896, 0.35), (0.7859, 0.1866, 0.35), (0.7834, 0.1896, -0.35), (0.7859, 0.1866, -0.35), (0.7889, 0.1841, -0.35), (0.7924, 0.1823, -0.35), (0.7889, 0.1841, 0.35), (0.7924, 0.1823, 0.35), (0.7961, 0.1811, 0.35), (0.8, 0.1807, 0.35), (0.7961, 0.1811, -0.35), (0.8, 0.1807, -0.35), (0.8039, 0.1811, -0.35), (0.8077, 0.1823, -0.35), (0.8039, 0.1811, 0.35), (0.8077, 0.1823, 0.35), (0.8112, 0.1841, 0.35), (0.8142, 0.1866, 0.35), (0.8112, 0.1841, -0.35), (0.8142, 0.1866, -0.35), (0.8167, 0.1896, -0.35), (0.8185, 0.1931, -0.35), (0.8167, 0.1896, 0.35), (0.8185, 0.1931, 0.35), (0.8197, 0.1968, 0.35), (0.82, 0.2007, 0.35), (0.8197, 0.1968, -0.35), (0.82, 0.2007, -0.35), (0.8197, 0.2046, -0.35), (0.8185, 0.2084, -0.35), (0.8197, 0.2046, 0.35), (0.8185, 0.2084, 0.35), (0.8167, 0.2119, 0.35), (0.8142, 0.2149, 0.35), (0.8167, 0.2119, -0.35), (0.8142, 0.2149, -0.35), (0.8112, 0.2174, -0.35), (0.8077, 0.2192, -0.35), (0.8112, 0.2174, 0.35), (0.8077, 0.2192, 0.35), (0.8039, 0.2204, 0.35), (0.8, -0.1798, -0.35), (0.8039, -0.1802, -0.35), (0.8, -0.1798, 0.35), (0.7961, -0.1802, -0.35), (0.7924, -0.1813, -0.35), (0.7961, -0.1802, 0.35), (0.7924, -0.1813, 0.35), (0.7889, -0.1832, 0.35), (0.7859, -0.1857, 0.35), (0.7889, -0.1832, -0.35), (0.7859, -0.1857, -0.35), (0.7834, -0.1887, -0.35), (0.7816, -0.1922, -0.35), (0.7834, -0.1887, 0.35), (0.7816, -0.1922, 0.35), (0.7804, -0.1959, 0.35), (0.78, -0.1998, 0.35), (0.7804, -0.1959, -0.35), (0.78, -0.1998, -0.35), (0.7804, -0.2037, -0.35), (0.7816, -0.2075, -0.35), (0.7804, -0.2037, 0.35), (0.7816, -0.2075, 0.35), (0.7834, -0.2109, 0.35), (0.7859, -0.214, 0.35), (0.7834, -0.2109, -0.35), (0.7859, -0.214, -0.35), (0.7889, -0.2164, -0.35), (0.7924, -0.2183, -0.35), (0.7889, -0.2164, 0.35), (0.7924, -0.2183, 0.35), (0.7961, -0.2194, 0.35), (0.8, -0.2198, 0.35), (0.7961, -0.2194, -0.35), (0.8, -0.2198, -0.35), (0.8039, -0.2194, -0.35), (0.8077, -0.2183, -0.35), (0.8039, -0.2194, 0.35), (0.8077, -0.2183, 0.35), (0.8112, -0.2164, 0.35), (0.8142, -0.214, 0.35), (0.8112, -0.2164, -0.35), (0.8142, -0.214, -0.35), (0.8167, -0.2109, -0.35), (0.8185, -0.2075, -0.35), (0.8167, -0.2109, 0.35), (0.8185, -0.2075, 0.35), (0.8197, -0.2037, 0.35), (0.82, -0.1998, 0.35), (0.8197, -0.2037, -0.35), (0.82, -0.1998, -0.35), (0.8197, -0.1959, -0.35), (0.8185, -0.1922, -0.35), (0.8197, -0.1959, 0.35), (0.8185, -0.1922, 0.35), (0.8167, -0.1887, 0.35), (0.8142, -0.1857, 0.35), (0.8167, -0.1887, -0.35), (0.8142, -0.1857, -0.35), (0.8112, -0.1832, -0.35), (0.8077, -0.1813, -0.35), (0.8112, -0.1832, 0.35), (0.8077, -0.1813, 0.35), (0.8039, -0.1802, 0.35)], [], [(0, 1, 60, 59, 58, 57, 52, 51, 50, 49, 44, 43, 42, 41, 36, 35, 34, 33, 28, 27, 26, 25, 20, 19, 18, 17, 12, 11, 10, 9, 4, 3), (0, 2, 63, 1), (3, 5, 2, 0), (4, 6, 5, 3), (63, 2, 5, 6, 7, 8, 13, 14, 15, 16, 21, 22, 23, 24, 29, 30, 31, 32, 37, 38, 39, 40, 45, 46, 47, 48, 53, 54, 55, 56, 61, 62), (9, 7, 6, 4), (10, 8, 7, 9), (11, 13, 8, 10), (12, 14, 13, 11), (17, 15, 14, 12), (18, 16, 15, 17), (19, 21, 16, 18), (20, 22, 21, 19), (25, 23, 22, 20), (26, 24, 23, 25), (27, 29, 24, 26), (28, 30, 29, 27), (33, 31, 30, 28), (34, 32, 31, 33), (35, 37, 32, 34), (36, 38, 37, 35), (41, 39, 38, 36), (42, 40, 39, 41), (43, 45, 40, 42), (44, 46, 45, 43), (49, 47, 46, 44), (50, 48, 47, 49), (51, 53, 48, 50), (52, 54, 53, 51), (57, 55, 54, 52), (58, 56, 55, 57), (59, 61, 56, 58), (60, 62, 61, 59), (1, 63, 62, 60), (64, 65, 67, 66), (66, 67, 69, 68), (68, 69, 71, 70), (70, 71, 73, 72), (72, 73, 75, 74), (74, 75, 77, 76), (76, 77, 79, 78), (78, 79, 81, 80), (80, 81, 83, 82), (82, 83, 85, 84), (84, 85, 87, 86), (86, 87, 89, 88), (88, 89, 91, 90), (90, 91, 93, 92), (92, 93, 95, 94), (94, 95, 97, 96), (96, 97, 99, 98), (98, 99, 101, 100), (100, 101, 103, 102), (102, 103, 105, 104), (104, 105, 107, 106), (106, 107, 109, 108), (108, 109, 111, 110), (110, 111, 113, 112), (112, 113, 115, 114), (114, 115, 117, 116), (116, 117, 119, 118), (118, 119, 121, 120), (120, 121, 123, 122), (122, 123, 125, 124), (67, 65, 127, 125, 123, 121, 119, 117, 115, 113, 111, 109, 107, 105, 103, 101, 99, 97, 95, 93, 91, 89, 87, 85, 83, 81, 79, 77, 75, 73, 71, 69), (124, 125, 127, 126), (126, 127, 65, 64), (64, 66, 68, 70, 72, 74, 76, 78, 80, 82, 84, 86, 88, 90, 92, 94, 96, 98, 100, 102, 104, 106, 108, 110, 112, 114, 116, 118, 120, 122, 124, 126), (128, 129, 188, 187, 186, 185, 180, 179, 178, 177, 172, 171, 170, 169, 164, 163, 162, 161, 156, 155, 154, 153, 148, 147, 146, 145, 140, 139, 138, 137, 132, 131), (128, 130, 191, 129), (131, 133, 130, 128), (132, 134, 133, 131), (191, 130, 133, 134, 135, 136, 141, 142, 143, 144, 149, 150, 151, 152, 157, 158, 159, 160, 165, 166, 167, 168, 173, 174, 175, 176, 181, 182, 183, 184, 189, 190), (137, 135, 134, 132), (138, 136, 135, 137), (139, 141, 136, 138), (140, 142, 141, 139), (145, 143, 142, 140), (146, 144, 143, 145), (147, 149, 144, 146), (148, 150, 149, 147), (153, 151, 150, 148), (154, 152, 151, 153), (155, 157, 152, 154), (156, 158, 157, 155), (161, 159, 158, 156), (162, 160, 159, 161), (163, 165, 160, 162), (164, 166, 165, 163), (169, 167, 166, 164), (170, 168, 167, 169), (171, 173, 168, 170), (172, 174, 173, 171), (177, 175, 174, 172), (178, 176, 175, 177), (179, 181, 176, 178), (180, 182, 181, 179), (185, 183, 182, 180), (186, 184, 183, 185), (187, 189, 184, 186), (188, 190, 189, 187), (129, 191, 190, 188), (192, 193, 252, 251, 250, 249, 244, 243, 242, 241, 236, 235, 234, 233, 228, 227, 226, 225, 220, 219, 218, 217, 212, 211, 210, 209, 204, 203, 202, 201, 196, 195), (192, 194, 255, 193), (195, 197, 194, 192), (196, 198, 197, 195), (255, 194, 197, 198, 199, 200, 205, 206, 207, 208, 213, 214, 215, 216, 221, 222, 223, 224, 229, 230, 231, 232, 237, 238, 239, 240, 245, 246, 247, 248, 253, 254), (201, 199, 198, 196), (202, 200, 199, 201), (203, 205, 200, 202), (204, 206, 205, 203), (209, 207, 206, 204), (210, 208, 207, 209), (211, 213, 208, 210), (212, 214, 213, 211), (217, 215, 214, 212), (218, 216, 215, 217), (219, 221, 216, 218), (220, 222, 221, 219), (225, 223, 222, 220), (226, 224, 223, 225), (227, 229, 224, 226), (228, 230, 229, 227), (233, 231, 230, 228), (234, 232, 231, 233), (235, 237, 232, 234), (236, 238, 237, 235), (241, 239, 238, 236), (242, 240, 239, 241), (243, 245, 240, 242), (244, 246, 245, 243), (249, 247, 246, 244), (250, 248, 247, 249), (251, 253, 248, 250), (252, 254, 253, 251), (193, 255, 254, 252)])
me_cylinder_004.polygons.foreach_set('use_smooth', [True] * 136)
_uv = me_cylinder_004.uv_layers.new(name='UVMap')
_uv.uv.foreach_set('vector', [0.75, 0.49, 0.7968, 0.4854, 0.8418, 0.4717, 0.8833, 0.4496, 0.9197, 0.4197, 0.9496, 0.3833, 0.9717, 0.3418, 0.9854, 0.2968, 0.99, 0.25, 0.9854, 0.2032, 0.9717, 0.1582, 0.9496, 0.1167, 0.9197, 0.08029, 0.8833, 0.05045, 0.8418, 0.02827, 0.7968, 0.01461, 0.75, 0.01, 0.7032, 0.01461, 0.6582, 0.02827, 0.6167, 0.05045, 0.5803, 0.08029, 0.5504, 0.1167, 0.5283, 0.1582, 0.5146, 0.2032, 0.51, 0.25, 0.5146, 0.2968, 0.5283, 0.3418, 0.5504, 0.3833, 0.5803, 0.4197, 0.6167, 0.4496, 0.6582, 0.4717, 0.7032, 0.4854, 1.0, 0.5, 1.0, 1.0, 0.9688, 1.0, 0.9688, 0.5, 0.03125, 0.5, 0.03125, 1.0, 0.0, 1.0, 0.0, 0.5, 0.0625, 0.5, 0.0625, 1.0, 0.03125, 1.0, 0.03125, 0.5, 0.2968, 0.4854, 0.25, 0.49, 0.2032, 0.4854, 0.1582, 0.4717, 0.1167, 0.4496, 0.08029, 0.4197, 0.05045, 0.3833, 0.02827, 0.3418, 0.01461, 0.2968, 0.01, 0.25, 0.01461, 0.2032, 0.02827, 0.1582, 0.05045, 0.1167, 0.08029, 0.08029, 0.1167, 0.05045, 0.1582, 0.02827, 0.2032, 0.01461, 0.25, 0.01, 0.2968, 0.01461, 0.3418, 0.02827, 0.3833, 0.05045, 0.4197, 0.08029, 0.4496, 0.1167, 0.4717, 0.1582, 0.4854, 0.2032, 0.49, 0.25, 0.4854, 0.2968, 0.4717, 0.3418, 0.4496, 0.3833, 0.4197, 0.4197, 0.3833, 0.4496, 0.3418, 0.4717, 0.09375, 0.5, 0.09375, 1.0, 0.0625, 1.0, 0.0625, 0.5, 0.125, 0.5, 0.125, 1.0, 0.09375, 1.0, 0.09375, 0.5, 0.1562, 0.5, 0.1562, 1.0, 0.125, 1.0, 0.125, 0.5, 0.1875, 0.5, 0.1875, 1.0, 0.1562, 1.0, 0.1562, 0.5, 0.2188, 0.5, 0.2188, 1.0, 0.1875, 1.0, 0.1875, 0.5, 0.25, 0.5, 0.25, 1.0, 0.2188, 1.0, 0.2188, 0.5, 0.2812, 0.5, 0.2812, 1.0, 0.25, 1.0, 0.25, 0.5, 0.3125, 0.5, 0.3125, 1.0, 0.2812, 1.0, 0.2812, 0.5, 0.3438, 0.5, 0.3438, 1.0, 0.3125, 1.0, 0.3125, 0.5, 0.375, 0.5, 0.375, 1.0, 0.3438, 1.0, 0.3438, 0.5, 0.4062, 0.5, 0.4062, 1.0, 0.375, 1.0, 0.375, 0.5, 0.4375, 0.5, 0.4375, 1.0, 0.4062, 1.0, 0.4062, 0.5, 0.4688, 0.5, 0.4688, 1.0, 0.4375, 1.0, 0.4375, 0.5, 0.5, 0.5, 0.5, 1.0, 0.4688, 1.0, 0.4688, 0.5, 0.5312, 0.5, 0.5312, 1.0, 0.5, 1.0, 0.5, 0.5, 0.5625, 0.5, 0.5625, 1.0, 0.5312, 1.0, 0.5312, 0.5, 0.5938, 0.5, 0.5938, 1.0, 0.5625, 1.0, 0.5625, 0.5, 0.625, 0.5, 0.625, 1.0, 0.5938, 1.0, 0.5938, 0.5, 0.6562, 0.5, 0.6562, 1.0, 0.625, 1.0, 0.625, 0.5, 0.6875, 0.5, 0.6875, 1.0, 0.6562, 1.0, 0.6562, 0.5, 0.7188, 0.5, 0.7188, 1.0, 0.6875, 1.0, 0.6875, 0.5, 0.75, 0.5, 0.75, 1.0, 0.7188, 1.0, 0.7188, 0.5, 0.7812, 0.5, 0.7812, 1.0, 0.75, 1.0, 0.75, 0.5, 0.8125, 0.5, 0.8125, 1.0, 0.7812, 1.0, 0.7812, 0.5, 0.8438, 0.5, 0.8438, 1.0, 0.8125, 1.0, 0.8125, 0.5, 0.875, 0.5, 0.875, 1.0, 0.8438, 1.0, 0.8438, 0.5, 0.9062, 0.5, 0.9062, 1.0, 0.875, 1.0, 0.875, 0.5, 0.9375, 0.5, 0.9375, 1.0, 0.9062, 1.0, 0.9062, 0.5, 0.9688, 0.5, 0.9688, 1.0, 0.9375, 1.0, 0.9375, 0.5, 1.0, 0.5, 1.0, 1.0, 0.9688, 1.0, 0.9688, 0.5, 0.9688, 0.5, 0.9688, 1.0, 0.9375, 1.0, 0.9375, 0.5, 0.9375, 0.5, 0.9375, 1.0, 0.9062, 1.0, 0.9062, 0.5, 0.9062, 0.5, 0.9062, 1.0, 0.875, 1.0, 0.875, 0.5, 0.875, 0.5, 0.875, 1.0, 0.8438, 1.0, 0.8438, 0.5, 0.8438, 0.5, 0.8438, 1.0, 0.8125, 1.0, 0.8125, 0.5, 0.8125, 0.5, 0.8125, 1.0, 0.7812, 1.0, 0.7812, 0.5, 0.7812, 0.5, 0.7812, 1.0, 0.75, 1.0, 0.75, 0.5, 0.75, 0.5, 0.75, 1.0, 0.7188, 1.0, 0.7188, 0.5, 0.7188, 0.5, 0.7188, 1.0, 0.6875, 1.0, 0.6875, 0.5, 0.6875, 0.5, 0.6875, 1.0, 0.6562, 1.0, 0.6562, 0.5, 0.6562, 0.5, 0.6562, 1.0, 0.625, 1.0, 0.625, 0.5, 0.625, 0.5, 0.625, 1.0, 0.5938, 1.0, 0.5938, 0.5, 0.5938, 0.5, 0.5938, 1.0, 0.5625, 1.0, 0.5625, 0.5, 0.5625, 0.5, 0.5625, 1.0, 0.5312, 1.0, 0.5312, 0.5, 0.5312, 0.5, 0.5312, 1.0, 0.5, 1.0, 0.5, 0.5, 0.5, 0.5, 0.5, 1.0, 0.4688, 1.0, 0.4688, 0.5, 0.4688, 0.5, 0.4688, 1.0, 0.4375, 1.0, 0.4375, 0.5, 0.4375, 0.5, 0.4375, 1.0, 0.4062, 1.0, 0.4062, 0.5, 0.4062, 0.5, 0.4062, 1.0, 0.375, 1.0, 0.375, 0.5, 0.375, 0.5, 0.375, 1.0, 0.3438, 1.0, 0.3438, 0.5, 0.3438, 0.5, 0.3438, 1.0, 0.3125, 1.0, 0.3125, 0.5, 0.3125, 0.5, 0.3125, 1.0, 0.2812, 1.0, 0.2812, 0.5, 0.2812, 0.5, 0.2812, 1.0, 0.25, 1.0, 0.25, 0.5, 0.25, 0.5, 0.25, 1.0, 0.2188, 1.0, 0.2188, 0.5, 0.2188, 0.5, 0.2188, 1.0, 0.1875, 1.0, 0.1875, 0.5, 0.1875, 0.5, 0.1875, 1.0, 0.1562, 1.0, 0.1562, 0.5, 0.1562, 0.5, 0.1562, 1.0, 0.125, 1.0, 0.125, 0.5, 0.125, 0.5, 0.125, 1.0, 0.09375, 1.0, 0.09375, 0.5, 0.09375, 0.5, 0.09375, 1.0, 0.0625, 1.0, 0.0625, 0.5, 0.2968, 0.4854, 0.25, 0.49, 0.2032, 0.4854, 0.1582, 0.4717, 0.1167, 0.4496, 0.08029, 0.4197, 0.05045, 0.3833, 0.02827, 0.3418, 0.01461, 0.2968, 0.01, 0.25, 0.01461, 0.2032, 0.02827, 0.1582, 0.05045, 0.1167, 0.08029, 0.08029, 0.1167, 0.05045, 0.1582, 0.02827, 0.2032, 0.01461, 0.25, 0.01, 0.2968, 0.01461, 0.3418, 0.02827, 0.3833, 0.05045, 0.4197, 0.08029, 0.4496, 0.1167, 0.4717, 0.1582, 0.4854, 0.2032, 0.49, 0.25, 0.4854, 0.2968, 0.4717, 0.3418, 0.4496, 0.3833, 0.4197, 0.4197, 0.3833, 0.4496, 0.3418, 0.4717, 0.0625, 0.5, 0.0625, 1.0, 0.03125, 1.0, 0.03125, 0.5, 0.03125, 0.5, 0.03125, 1.0, 0.0, 1.0, 0.0, 0.5, 0.75, 0.49, 0.7968, 0.4854, 0.8418, 0.4717, 0.8833, 0.4496, 0.9197, 0.4197, 0.9496, 0.3833, 0.9717, 0.3418, 0.9854, 0.2968, 0.99, 0.25, 0.9854, 0.2032, 0.9717, 0.1582, 0.9496, 0.1167, 0.9197, 0.08029, 0.8833, 0.05045, 0.8418, 0.02827, 0.7968, 0.01461, 0.75, 0.01, 0.7032, 0.01461, 0.6582, 0.02827, 0.6167, 0.05045, 0.5803, 0.08029, 0.5504, 0.1167, 0.5283, 0.1582, 0.5146, 0.2032, 0.51, 0.25, 0.5146, 0.2968, 0.5283, 0.3418, 0.5504, 0.3833, 0.5803, 0.4197, 0.6167, 0.4496, 0.6582, 0.4717, 0.7032, 0.4854, 0.75, 0.49, 0.7968, 0.4854, 0.8418, 0.4717, 0.8833, 0.4496, 0.9197, 0.4197, 0.9496, 0.3833, 0.9717, 0.3418, 0.9854, 0.2968, 0.99, 0.25, 0.9854, 0.2032, 0.9717, 0.1582, 0.9496, 0.1167, 0.9197, 0.08029, 0.8833, 0.05045, 0.8418, 0.02827, 0.7968, 0.01461, 0.75, 0.01, 0.7032, 0.01461, 0.6582, 0.02827, 0.6167, 0.05045, 0.5803, 0.08029, 0.5504, 0.1167, 0.5283, 0.1582, 0.5146, 0.2032, 0.51, 0.25, 0.5146, 0.2968, 0.5283, 0.3418, 0.5504, 0.3833, 0.5803, 0.4197, 0.6167, 0.4496, 0.6582, 0.4717, 0.7032, 0.4854, 1.0, 0.5, 1.0, 1.0, 0.9688, 1.0, 0.9688, 0.5, 0.03125, 0.5, 0.03125, 1.0, 0.0, 1.0, 0.0, 0.5, 0.0625, 0.5, 0.0625, 1.0, 0.03125, 1.0, 0.03125, 0.5, 0.2968, 0.4854, 0.25, 0.49, 0.2032, 0.4854, 0.1582, 0.4717, 0.1167, 0.4496, 0.08029, 0.4197, 0.05045, 0.3833, 0.02827, 0.3418, 0.01461, 0.2968, 0.01, 0.25, 0.01461, 0.2032, 0.02827, 0.1582, 0.05045, 0.1167, 0.08029, 0.08029, 0.1167, 0.05045, 0.1582, 0.02827, 0.2032, 0.01461, 0.25, 0.01, 0.2968, 0.01461, 0.3418, 0.02827, 0.3833, 0.05045, 0.4197, 0.08029, 0.4496, 0.1167, 0.4717, 0.1582, 0.4854, 0.2032, 0.49, 0.25, 0.4854, 0.2968, 0.4717, 0.3418, 0.4496, 0.3833, 0.4197, 0.4197, 0.3833, 0.4496, 0.3418, 0.4717, 0.09375, 0.5, 0.09375, 1.0, 0.0625, 1.0, 0.0625, 0.5, 0.125, 0.5, 0.125, 1.0, 0.09375, 1.0, 0.09375, 0.5, 0.1562, 0.5, 0.1562, 1.0, 0.125, 1.0, 0.125, 0.5, 0.1875, 0.5, 0.1875, 1.0, 0.1562, 1.0, 0.1562, 0.5, 0.2188, 0.5, 0.2188, 1.0, 0.1875, 1.0, 0.1875, 0.5, 0.25, 0.5, 0.25, 1.0, 0.2188, 1.0, 0.2188, 0.5, 0.2812, 0.5, 0.2812, 1.0, 0.25, 1.0, 0.25, 0.5, 0.3125, 0.5, 0.3125, 1.0, 0.2812, 1.0, 0.2812, 0.5, 0.3438, 0.5, 0.3438, 1.0, 0.3125, 1.0, 0.3125, 0.5, 0.375, 0.5, 0.375, 1.0, 0.3438, 1.0, 0.3438, 0.5, 0.4062, 0.5, 0.4062, 1.0, 0.375, 1.0, 0.375, 0.5, 0.4375, 0.5, 0.4375, 1.0, 0.4062, 1.0, 0.4062, 0.5, 0.4688, 0.5, 0.4688, 1.0, 0.4375, 1.0, 0.4375, 0.5, 0.5, 0.5, 0.5, 1.0, 0.4688, 1.0, 0.4688, 0.5, 0.5312, 0.5, 0.5312, 1.0, 0.5, 1.0, 0.5, 0.5, 0.5625, 0.5, 0.5625, 1.0, 0.5312, 1.0, 0.5312, 0.5, 0.5938, 0.5, 0.5938, 1.0, 0.5625, 1.0, 0.5625, 0.5, 0.625, 0.5, 0.625, 1.0, 0.5938, 1.0, 0.5938, 0.5, 0.6562, 0.5, 0.6562, 1.0, 0.625, 1.0, 0.625, 0.5, 0.6875, 0.5, 0.6875, 1.0, 0.6562, 1.0, 0.6562, 0.5, 0.7188, 0.5, 0.7188, 1.0, 0.6875, 1.0, 0.6875, 0.5, 0.75, 0.5, 0.75, 1.0, 0.7188, 1.0, 0.7188, 0.5, 0.7812, 0.5, 0.7812, 1.0, 0.75, 1.0, 0.75, 0.5, 0.8125, 0.5, 0.8125, 1.0, 0.7812, 1.0, 0.7812, 0.5, 0.8438, 0.5, 0.8438, 1.0, 0.8125, 1.0, 0.8125, 0.5, 0.875, 0.5, 0.875, 1.0, 0.8438, 1.0, 0.8438, 0.5, 0.9062, 0.5, 0.9062, 1.0, 0.875, 1.0, 0.875, 0.5, 0.9375, 0.5, 0.9375, 1.0, 0.9062, 1.0, 0.9062, 0.5, 0.9688, 0.5, 0.9688, 1.0, 0.9375, 1.0, 0.9375, 0.5, 0.75, 0.49, 0.7968, 0.4854, 0.8418, 0.4717, 0.8833, 0.4496, 0.9197, 0.4197, 0.9496, 0.3833, 0.9717, 0.3418, 0.9854, 0.2968, 0.99, 0.25, 0.9854, 0.2032, 0.9717, 0.1582, 0.9496, 0.1167, 0.9197, 0.08029, 0.8833, 0.05045, 0.8418, 0.02827, 0.7968, 0.01461, 0.75, 0.01, 0.7032, 0.01461, 0.6582, 0.02827, 0.6167, 0.05045, 0.5803, 0.08029, 0.5504, 0.1167, 0.5283, 0.1582, 0.5146, 0.2032, 0.51, 0.25, 0.5146, 0.2968, 0.5283, 0.3418, 0.5504, 0.3833, 0.5803, 0.4197, 0.6167, 0.4496, 0.6582, 0.4717, 0.7032, 0.4854, 1.0, 0.5, 1.0, 1.0, 0.9688, 1.0, 0.9688, 0.5, 0.03125, 0.5, 0.03125, 1.0, 0.0, 1.0, 0.0, 0.5, 0.0625, 0.5, 0.0625, 1.0, 0.03125, 1.0, 0.03125, 0.5, 0.2968, 0.4854, 0.25, 0.49, 0.2032, 0.4854, 0.1582, 0.4717, 0.1167, 0.4496, 0.08029, 0.4197, 0.05045, 0.3833, 0.02827, 0.3418, 0.01461, 0.2968, 0.01, 0.25, 0.01461, 0.2032, 0.02827, 0.1582, 0.05045, 0.1167, 0.08029, 0.08029, 0.1167, 0.05045, 0.1582, 0.02827, 0.2032, 0.01461, 0.25, 0.01, 0.2968, 0.01461, 0.3418, 0.02827, 0.3833, 0.05045, 0.4197, 0.08029, 0.4496, 0.1167, 0.4717, 0.1582, 0.4854, 0.2032, 0.49, 0.25, 0.4854, 0.2968, 0.4717, 0.3418, 0.4496, 0.3833, 0.4197, 0.4197, 0.3833, 0.4496, 0.3418, 0.4717, 0.09375, 0.5, 0.09375, 1.0, 0.0625, 1.0, 0.0625, 0.5, 0.125, 0.5, 0.125, 1.0, 0.09375, 1.0, 0.09375, 0.5, 0.1562, 0.5, 0.1562, 1.0, 0.125, 1.0, 0.125, 0.5, 0.1875, 0.5, 0.1875, 1.0, 0.1562, 1.0, 0.1562, 0.5, 0.2188, 0.5, 0.2188, 1.0, 0.1875, 1.0, 0.1875, 0.5, 0.25, 0.5, 0.25, 1.0, 0.2188, 1.0, 0.2188, 0.5, 0.2812, 0.5, 0.2812, 1.0, 0.25, 1.0, 0.25, 0.5, 0.3125, 0.5, 0.3125, 1.0, 0.2812, 1.0, 0.2812, 0.5, 0.3438, 0.5, 0.3438, 1.0, 0.3125, 1.0, 0.3125, 0.5, 0.375, 0.5, 0.375, 1.0, 0.3438, 1.0, 0.3438, 0.5, 0.4062, 0.5, 0.4062, 1.0, 0.375, 1.0, 0.375, 0.5, 0.4375, 0.5, 0.4375, 1.0, 0.4062, 1.0, 0.4062, 0.5, 0.4688, 0.5, 0.4688, 1.0, 0.4375, 1.0, 0.4375, 0.5, 0.5, 0.5, 0.5, 1.0, 0.4688, 1.0, 0.4688, 0.5, 0.5312, 0.5, 0.5312, 1.0, 0.5, 1.0, 0.5, 0.5, 0.5625, 0.5, 0.5625, 1.0, 0.5312, 1.0, 0.5312, 0.5, 0.5938, 0.5, 0.5938, 1.0, 0.5625, 1.0, 0.5625, 0.5, 0.625, 0.5, 0.625, 1.0, 0.5938, 1.0, 0.5938, 0.5, 0.6562, 0.5, 0.6562, 1.0, 0.625, 1.0, 0.625, 0.5, 0.6875, 0.5, 0.6875, 1.0, 0.6562, 1.0, 0.6562, 0.5, 0.7188, 0.5, 0.7188, 1.0, 0.6875, 1.0, 0.6875, 0.5, 0.75, 0.5, 0.75, 1.0, 0.7188, 1.0, 0.7188, 0.5, 0.7812, 0.5, 0.7812, 1.0, 0.75, 1.0, 0.75, 0.5, 0.8125, 0.5, 0.8125, 1.0, 0.7812, 1.0, 0.7812, 0.5, 0.8438, 0.5, 0.8438, 1.0, 0.8125, 1.0, 0.8125, 0.5, 0.875, 0.5, 0.875, 1.0, 0.8438, 1.0, 0.8438, 0.5, 0.9062, 0.5, 0.9062, 1.0, 0.875, 1.0, 0.875, 0.5, 0.9375, 0.5, 0.9375, 1.0, 0.9062, 1.0, 0.9062, 0.5, 0.9688, 0.5, 0.9688, 1.0, 0.9375, 1.0, 0.9375, 0.5])
me_cylinder_004.update()

# ---- objects
ob_cube_001 = bpy.data.objects.new('Cube.001', me_cube_003)
ob_cube_003 = bpy.data.objects.new('Cube.003', me_cube_005)
ob_cube_002 = bpy.data.objects.new('Cube.002', me_cube_006)
ob_light = bpy.data.objects.new('Light', light_light)
ob_camera = bpy.data.objects.new('Camera', cam_camera)
ob_cube = bpy.data.objects.new('Cube', me_cube)
ob_cylinder_004 = bpy.data.objects.new('Cylinder.004', me_cylinder_004)

# ---- transforms, parenting, visibility, modifiers, constraints
ob_cube_001.location = (0.9005, 0.0, 0.2541)
ob_cube_001.scale = (0.3333, 0.3333, 1.0)
_m = ob_cube_001.modifiers.new('Smooth by Angle', 'NODES')
_m.node_group = ng_smooth_by_angle
_m.use_pin_to_last = True
_m.show_group_selector = False
ob_cube_003.location = (7.654, 1.687, 2.766)
ob_cube_002.location = (7.654, 1.687, 2.766)
ob_light.location = (4.076, 1.005, 5.904)
ob_light.rotation_euler = (0.6503, 0.05522, 1.866)
ob_light.lock_rotations_4d = False
ob_light.empty_display_type = 'ARROWS'
ob_light.color = (0.0, 0.0, 0.0, 0.0)
ob_light.lineart.crease_threshold = 0.0
ob_camera.location = (7.359, -6.926, 4.958)
ob_camera.rotation_euler = (1.109, 0.0, 0.8149)
ob_camera.lock_rotations_4d = False
ob_camera.empty_display_type = 'ARROWS'
ob_camera.color = (0.0, 0.0, 0.0, 0.0)
ob_camera.display_type = 'WIRE'
ob_camera.lineart.crease_threshold = 0.0
ob_cube.location = (0.9005, 0.0, 0.0)
_m = ob_cube.modifiers.new('Smooth by Angle', 'NODES')
_m.node_group = ng_smooth_by_angle
_m.use_pin_to_last = True
_m.show_group_selector = False
ob_cylinder_004.location = (0.9005, 0.0, -0.365)
_m = ob_cylinder_004.modifiers.new('Smooth by Angle', 'NODES')
_m.node_group = ng_smooth_by_angle
_m.use_pin_to_last = True
_m.show_group_selector = False

# ---- collection membership
scene.collection.objects.link(ob_cube_001)
scene.collection.objects.link(ob_cube_003)
scene.collection.objects.link(ob_cube_002)
col_collection.objects.link(ob_light)
col_collection.objects.link(ob_camera)
col_table.objects.link(ob_cube)
col_table.objects.link(ob_cylinder_004)

# ---- scene / render settings (as saved in the file)
scene.camera = ob_camera
scene.frame_start = 1; scene.frame_end = 250; scene.frame_set(1)
scene.render.engine = 'BLENDER_EEVEE_NEXT'
bpy.context.view_layer.update()
